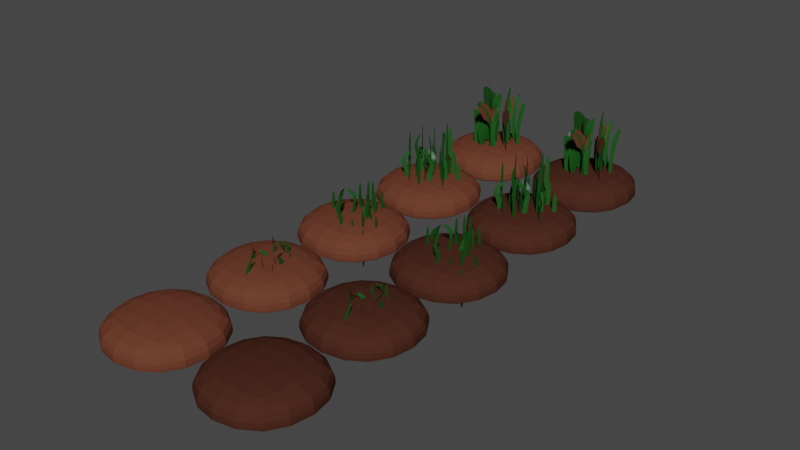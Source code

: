 # Source: plants.blend  (saved by Blender 2.83.19; exported with 4.5.12 LTS)
import bpy
from mathutils import Matrix  # noqa: F401  (used for matrix-valued properties, if any)

bpy.ops.wm.read_factory_settings(use_empty=True)
scene = bpy.context.scene
scene.name = 'Scene'

# ---- collections
col_collection = bpy.data.collections.new('Collection'); scene.collection.children.link(col_collection)

# ---- materials (node trees are filled in below, after node groups)
mat_material = bpy.data.materials.new('Material')
mat_material.alpha_threshold = 0.0
mat_material.use_transparent_shadow = False
mat_material.line_color = (0.0, 0.0, 0.0, 1.0)
mat_material_001 = bpy.data.materials.new('Material.001')
mat_material_001.use_transparent_shadow = False
mat_material2_001 = bpy.data.materials.new('Material2.001')
mat_material2_001.alpha_threshold = 0.0
mat_material2_001.use_transparent_shadow = False
mat_material2_001.line_color = (0.0, 0.0, 0.0, 1.0)

# ---- material node trees
mat_material.use_nodes = True; mat_material.node_tree.nodes.clear()
_N = mat_material.node_tree.nodes; _L = mat_material.node_tree.links
n0 = _N.new('ShaderNodeOutputMaterial'); n0.name = 'Material Output'; n0.location = (300, 300)
n1 = _N.new('ShaderNodeBsdfPrincipled'); n1.name = 'Principled BSDF'; n1.location = (10, 300)
n1.distribution = 'GGX'
n1.subsurface_method = 'BURLEY'
n1.inputs[0].default_value = (0.1375, 0.04473, 0.02624, 1.0)
n1.inputs[2].default_value = 1.0
n1.inputs[3].default_value = 1.45
n1.inputs[13].default_value = 0.0
n1.inputs[27].default_value = (0.0, 0.0, 0.0, 1.0)
n1.inputs[28].default_value = 1.0
_L.new(n1.outputs[0], n0.inputs[0])
n0.is_active_output = True
mat_material_001.use_nodes = True; mat_material_001.node_tree.nodes.clear()
_N = mat_material_001.node_tree.nodes; _L = mat_material_001.node_tree.links
n0 = _N.new('ShaderNodeBsdfPrincipled'); n0.name = 'Principled BSDF'; n0.location = (10, 300)
n0.distribution = 'GGX'
n0.subsurface_method = 'BURLEY'
n0.inputs[0].default_value = (0.00796, 0.08353, 0.008408, 1.0)
n0.inputs[3].default_value = 1.45
n0.inputs[27].default_value = (0.0, 0.0, 0.0, 1.0)
n0.inputs[28].default_value = 1.0
n1 = _N.new('ShaderNodeOutputMaterial'); n1.name = 'Material Output'; n1.location = (300, 300)
_L.new(n0.outputs[0], n1.inputs[0])
n1.is_active_output = True
mat_material2_001.use_nodes = True; mat_material2_001.node_tree.nodes.clear()
_N = mat_material2_001.node_tree.nodes; _L = mat_material2_001.node_tree.links
n0 = _N.new('ShaderNodeOutputMaterial'); n0.name = 'Material Output'; n0.location = (300, 300)
n1 = _N.new('ShaderNodeBsdfPrincipled'); n1.name = 'Principled BSDF'; n1.location = (10, 300)
n1.distribution = 'GGX'
n1.subsurface_method = 'BURLEY'
n1.inputs[0].default_value = (0.06372, 0.02223, 0.01362, 1.0)
n1.inputs[2].default_value = 1.0
n1.inputs[3].default_value = 1.45
n1.inputs[13].default_value = 0.0
n1.inputs[27].default_value = (0.0, 0.0, 0.0, 1.0)
n1.inputs[28].default_value = 1.0
_L.new(n1.outputs[0], n0.inputs[0])
n0.is_active_output = True

# ---- world
world_world = bpy.data.worlds.new('World'); scene.world = world_world
world_world.use_nodes = True; world_world.node_tree.nodes.clear()
_N = world_world.node_tree.nodes; _L = world_world.node_tree.links
n0 = _N.new('ShaderNodeOutputWorld'); n0.name = 'World Output'; n0.location = (300, 300)
n1 = _N.new('ShaderNodeBackground'); n1.name = 'Background'; n1.location = (10, 300)
n1.inputs[0].default_value = (0.05088, 0.05088, 0.05088, 1.0)
_L.new(n1.outputs[0], n0.inputs[0])
n0.is_active_output = True
world_world.color = (0.05088, 0.05088, 0.05088)
world_world.use_sun_shadow = False
world_world.sun_shadow_jitter_overblur = 0.0

# ---- meshes
me_cube = bpy.data.meshes.new('Cube')
me_cube.from_pydata([(1.0, 1.0, 0.5), (1.0, 1.0, 0.0), (1.0, -1.0, 0.5), (1.0, -1.0, 0.0), (-1.0, 1.0, 0.5), (-1.0, 1.0, 0.0), (-1.0, -1.0, 0.5), (-1.0, -1.0, 0.0), (-1.0, 1.0, 0.0), (-1.0, -1.0, 0.0), (1.0, 1.0, 0.0), (1.0, -1.0, 0.0)], [], [(0, 4, 6, 2), (3, 2, 6, 7), (7, 6, 4, 5), (7, 5, 8, 9), (1, 0, 2, 3), (5, 4, 0, 1), (8, 10, 11, 9), (1, 3, 11, 10), (5, 1, 10, 8), (3, 7, 9, 11)])
_uv = me_cube.uv_layers.new(name='UVMap')
_uv.uv.foreach_set('vector', [0.625, 0.5, 0.875, 0.5, 0.875, 0.75, 0.625, 0.75, 0.375, 0.75, 0.625, 0.75, 0.625, 1.0, 0.375, 1.0, 0.375, 0.0, 0.625, 0.0, 0.625, 0.25, 0.375, 0.25, 0.375, 0.0, 0.375, 0.25, 0.375, 0.25, 0.375, 0.0, 0.375, 0.5, 0.625, 0.5, 0.625, 0.75, 0.375, 0.75, 0.375, 0.25, 0.625, 0.25, 0.625, 0.5, 0.375, 0.5, 0.125, 0.5, 0.375, 0.5, 0.375, 0.75, 0.125, 0.75, 0.375, 0.5, 0.375, 0.75, 0.375, 0.75, 0.375, 0.5, 0.375, 0.25, 0.375, 0.5, 0.375, 0.5, 0.375, 0.25, 0.375, 0.75, 0.375, 1.0, 0.375, 1.0, 0.375, 0.75])
me_cube.materials.append(mat_material)
me_cube.use_remesh_preserve_volume = False
me_cube.use_remesh_preserve_attributes = False
me_cube.use_mirror_vertex_groups = False
me_cube.update()
me_cube_001 = bpy.data.meshes.new('Cube.001')
me_cube_001.from_pydata([(1.0, 1.0, 0.5), (1.0, 1.0, 0.0), (1.0, -1.0, 0.5), (1.0, -1.0, 0.0), (-1.0, 1.0, 0.5), (-1.0, 1.0, 0.0), (-1.0, -1.0, 0.5), (-1.0, -1.0, 0.0), (-1.0, 1.0, 0.0), (-1.0, -1.0, 0.0), (1.0, 1.0, 0.0), (1.0, -1.0, 0.0), (0.0, -0.04225, 0.6418), (0.0, -0.04225, 0.0), (0.0, 0.04225, 0.6418), (0.0, 0.04225, 0.0), (0.09551, -0.4363, 0.6418), (0.09551, -0.4363, 0.0), (0.09551, -0.3518, 0.6418), (0.09551, -0.3518, 0.0), (0.3085, -0.06932, 0.6405), (0.3085, -0.06932, -0.00132), (0.3085, 0.01518, 0.6405), (0.3085, 0.01518, -0.00132), (-0.1503, -0.1969, 0.8719), (-0.1503, -0.1969, 0.2302), (-0.1503, -0.1124, 0.8719), (-0.1503, -0.1124, 0.2302), (-0.4044, -0.0842, 0.7746), (-0.4044, -0.0842, 0.1328), (-0.4044, 0.0003105, 0.7746), (-0.4044, 0.0003105, 0.1328), (0.2056, 0.445, 0.7746), (0.2056, 0.445, 0.1328), (0.2056, 0.5295, 0.7746), (0.2056, 0.5295, 0.1328), (-0.03298, 0.3736, 0.9013), (-0.03298, 0.3736, 0.2595), (-0.03298, 0.4581, 0.9013), (-0.03298, 0.4581, 0.2595), (0.1326, 0.2971, 0.9684), (0.1326, 0.2971, 0.3267), (0.1326, 0.3816, 0.9684), (0.1326, 0.3816, 0.3267), (-0.04325, 0.1783, 0.9402), (-0.04325, 0.1783, 0.2985), (-0.04325, 0.2628, 0.9402), (-0.04325, 0.2628, 0.2985), (0.2509, 0.215, 0.8473), (0.2509, 0.215, 0.2055), (0.2509, 0.2995, 0.8473), (0.2509, 0.2995, 0.2055), (0.09551, -0.5763, 0.73), (0.09551, -0.4918, 0.73), (0.07837, -0.3986, 0.9246), (0.07837, -0.3141, 0.9246), (-0.02837, -0.1969, 0.9492), (-0.02837, -0.1124, 0.9492), (-0.004607, 0.04779, 0.7298), (-0.004607, 0.1323, 0.7298), (-0.1231, -0.05278, 0.862), (-0.1231, 0.03172, 0.862), (0.3073, -0.005369, 0.7519), (0.3073, 0.07914, 0.7519), (0.3434, -0.09493, 0.9193), (0.3434, -0.01042, 0.9193), (0.04931, 0.07546, 0.3475), (0.04931, 0.07546, -0.4154), (0.1427, 0.03839, 0.3475), (0.1427, 0.03839, -0.4154), (-0.4279, 0.1428, 0.3475), (-0.4279, 0.1428, -0.4154), (-0.3346, 0.1058, 0.3475), (-0.3346, 0.1058, -0.4154), (-0.1159, -0.2535, 0.3459), (-0.1159, -0.2535, -0.4169), (-0.02259, -0.2906, 0.3459), (-0.02259, -0.2906, -0.4169), (-0.0556, 0.3094, 0.621), (-0.0556, 0.3094, -0.1418), (0.03776, 0.2723, 0.621), (0.03776, 0.2723, -0.1418), (0.1804, 0.5406, 0.5053), (0.1804, 0.5406, -0.2575), (0.2738, 0.5035, 0.5053), (0.2738, 0.5035, -0.2575), (0.4974, -0.3655, 0.5053), (0.4974, -0.3655, -0.2575), (0.5908, -0.4026, 0.5053), (0.5908, -0.4026, -0.2575), (0.5231, -0.07053, 0.6559), (0.5231, -0.07053, -0.1069), (0.6165, -0.1076, 0.6559), (0.6165, -0.1076, -0.1069), (0.366, -0.2199, 0.7357), (0.366, -0.2199, -0.02707), (0.4593, -0.257, 0.7357), (0.4593, -0.257, -0.02707), (0.3119, 0.02647, 0.7022), (0.3119, 0.02647, -0.06061), (0.4053, -0.01061, 0.7022), (0.4053, -0.01061, -0.06061), (0.2235, -0.3145, 0.5917), (0.2235, -0.3145, -0.1711), (0.3168, -0.3516, 0.5917), (0.3168, -0.3516, -0.1711), (-0.5825, 0.2042, 0.4524), (-0.4892, 0.1672, 0.4524), (-0.3788, 0.1452, 0.6836), (-0.2854, 0.1082, 0.6836), (-0.1091, 0.1747, 0.7128), (-0.01575, 0.1376, 0.7128), (0.1508, 0.04105, 0.4521), (0.2442, 0.003972, 0.4521), (0.09171, 0.2161, 0.6092), (0.1851, 0.179, 0.6092), (-0.04477, -0.2802, 0.4784), (0.04858, -0.3173, 0.4784), (-0.1595, -0.2808, 0.6774), (-0.06619, -0.3179, 0.6774)], [], [(0, 4, 6, 2), (3, 2, 6, 7), (7, 6, 4, 5), (7, 5, 8, 9), (1, 0, 2, 3), (5, 4, 0, 1), (8, 10, 11, 9), (1, 3, 11, 10), (5, 1, 10, 8), (3, 7, 9, 11), (12, 13, 15, 14), (16, 17, 19, 18), (20, 21, 23, 22), (24, 25, 27, 26), (28, 29, 31, 30), (32, 33, 35, 34), (36, 37, 39, 38), (40, 41, 43, 42), (44, 45, 47, 46), (48, 49, 51, 50), (16, 18, 53, 52), (52, 53, 55, 54), (24, 26, 57, 56), (12, 14, 59, 58), (58, 59, 61, 60), (20, 22, 63, 62), (62, 63, 65, 64), (66, 67, 69, 68), (70, 71, 73, 72), (74, 75, 77, 76), (78, 79, 81, 80), (82, 83, 85, 84), (86, 87, 89, 88), (90, 91, 93, 92), (94, 95, 97, 96), (98, 99, 101, 100), (102, 103, 105, 104), (70, 72, 107, 106), (106, 107, 109, 108), (78, 80, 111, 110), (66, 68, 113, 112), (112, 113, 115, 114), (74, 76, 117, 116), (116, 117, 119, 118)])
me_cube_001.polygons.foreach_set('material_index', [0, 0, 0, 0, 0, 0, 0, 0, 0, 0, 1, 1, 1, 1, 1, 1, 1, 1, 1, 1, 1, 1, 1, 1, 1, 1, 1, 1, 1, 1, 1, 1, 1, 1, 1, 1, 1, 1, 1, 1, 1, 1, 1, 1])
_uv = me_cube_001.uv_layers.new(name='UVMap')
_uv.uv.foreach_set('vector', [0.625, 0.5, 0.875, 0.5, 0.875, 0.75, 0.625, 0.75, 0.375, 0.75, 0.625, 0.75, 0.625, 1.0, 0.375, 1.0, 0.375, 0.0, 0.625, 0.0, 0.625, 0.25, 0.375, 0.25, 0.375, 0.0, 0.375, 0.25, 0.375, 0.25, 0.375, 0.0, 0.375, 0.5, 0.625, 0.5, 0.625, 0.75, 0.375, 0.75, 0.375, 0.25, 0.625, 0.25, 0.625, 0.5, 0.375, 0.5, 0.125, 0.5, 0.375, 0.5, 0.375, 0.75, 0.125, 0.75, 0.375, 0.5, 0.375, 0.75, 0.375, 0.75, 0.375, 0.5, 0.375, 0.25, 0.375, 0.5, 0.375, 0.5, 0.375, 0.25, 0.375, 0.75, 0.375, 1.0, 0.375, 1.0, 0.375, 0.75, 0.0, 0.0, 1.0, 0.0, 1.0, 1.0, 0.0, 1.0, 0.0, 0.0, 1.0, 0.0, 1.0, 1.0, 0.0, 1.0, 0.0, 0.0, 1.0, 0.0, 1.0, 1.0, 0.0, 1.0, 0.0, 0.0, 1.0, 0.0, 1.0, 1.0, 0.0, 1.0, 0.0, 0.0, 1.0, 0.0, 1.0, 1.0, 0.0, 1.0, 0.0, 0.0, 1.0, 0.0, 1.0, 1.0, 0.0, 1.0, 0.0, 0.0, 1.0, 0.0, 1.0, 1.0, 0.0, 1.0, 0.0, 0.0, 1.0, 0.0, 1.0, 1.0, 0.0, 1.0, 0.0, 0.0, 1.0, 0.0, 1.0, 1.0, 0.0, 1.0, 0.0, 0.0, 1.0, 0.0, 1.0, 1.0, 0.0, 1.0, 0.0, 0.0, 0.0, 1.0, 0.0, 1.0, 0.0, 0.0, 0.0, 0.0, 0.0, 1.0, 0.0, 1.0, 0.0, 0.0, 0.0, 0.0, 0.0, 1.0, 0.0, 1.0, 0.0, 0.0, 0.0, 0.0, 0.0, 1.0, 0.0, 1.0, 0.0, 0.0, 0.0, 0.0, 0.0, 1.0, 0.0, 1.0, 0.0, 0.0, 0.0, 0.0, 0.0, 1.0, 0.0, 1.0, 0.0, 0.0, 0.0, 0.0, 0.0, 1.0, 0.0, 1.0, 0.0, 0.0, 0.0, 0.0, 1.0, 0.0, 1.0, 1.0, 0.0, 1.0, 0.0, 0.0, 1.0, 0.0, 1.0, 1.0, 0.0, 1.0, 0.0, 0.0, 1.0, 0.0, 1.0, 1.0, 0.0, 1.0, 0.0, 0.0, 1.0, 0.0, 1.0, 1.0, 0.0, 1.0, 0.0, 0.0, 1.0, 0.0, 1.0, 1.0, 0.0, 1.0, 0.0, 0.0, 1.0, 0.0, 1.0, 1.0, 0.0, 1.0, 0.0, 0.0, 1.0, 0.0, 1.0, 1.0, 0.0, 1.0, 0.0, 0.0, 1.0, 0.0, 1.0, 1.0, 0.0, 1.0, 0.0, 0.0, 1.0, 0.0, 1.0, 1.0, 0.0, 1.0, 0.0, 0.0, 1.0, 0.0, 1.0, 1.0, 0.0, 1.0, 0.0, 0.0, 0.0, 1.0, 0.0, 1.0, 0.0, 0.0, 0.0, 0.0, 0.0, 1.0, 0.0, 1.0, 0.0, 0.0, 0.0, 0.0, 0.0, 1.0, 0.0, 1.0, 0.0, 0.0, 0.0, 0.0, 0.0, 1.0, 0.0, 1.0, 0.0, 0.0, 0.0, 0.0, 0.0, 1.0, 0.0, 1.0, 0.0, 0.0, 0.0, 0.0, 0.0, 1.0, 0.0, 1.0, 0.0, 0.0, 0.0, 0.0, 0.0, 1.0, 0.0, 1.0, 0.0, 0.0])
me_cube_001.materials.append(mat_material)
me_cube_001.materials.append(mat_material_001)
me_cube_001.use_remesh_preserve_volume = False
me_cube_001.use_remesh_preserve_attributes = False
me_cube_001.use_mirror_vertex_groups = False
me_cube_001.update()
me_cube_003 = bpy.data.meshes.new('Cube.003')
me_cube_003.from_pydata([(1.0, 1.0, 0.5), (1.0, 1.0, 0.0), (1.0, -1.0, 0.5), (1.0, -1.0, 0.0), (-1.0, 1.0, 0.5), (-1.0, 1.0, 0.0), (-1.0, -1.0, 0.5), (-1.0, -1.0, 0.0), (-1.0, 1.0, 0.0), (-1.0, -1.0, 0.0), (1.0, 1.0, 0.0), (1.0, -1.0, 0.0), (0.0, -0.04225, 0.6418), (0.0, -0.04225, 0.0), (0.0, 0.04225, 0.6418), (0.0, 0.04225, 0.0), (0.09551, -0.4363, 1.091), (0.09551, -0.4363, -0.1938), (0.09551, -0.3518, 1.091), (0.09551, -0.3518, -0.1938), (0.3085, -0.06932, 1.09), (0.3085, -0.06932, 0.2285), (0.3085, 0.01518, 1.09), (0.3085, 0.01518, 0.2285), (-0.1503, -0.1969, 0.8719), (-0.1503, -0.1969, 0.2302), (-0.1503, -0.1124, 0.8719), (-0.1503, -0.1124, 0.2302), (-0.4044, -0.0842, 1.224), (-0.4044, -0.0842, 0.02572), (-0.4044, 0.0003105, 1.224), (-0.4044, 0.0003105, 0.02572), (0.2056, 0.445, 0.7746), (0.2056, 0.445, 0.1328), (0.2056, 0.5295, 0.7746), (0.2056, 0.5295, 0.1328), (-0.03298, 0.3736, 0.9013), (-0.03298, 0.3736, 0.2595), (-0.03298, 0.4581, 0.9013), (-0.03298, 0.4581, 0.2595), (0.1326, 0.2971, 1.418), (0.1326, 0.2971, 0.1483), (0.1326, 0.3816, 1.418), (0.1326, 0.3816, 0.1483), (-0.04325, 0.1783, 0.9402), (-0.04325, 0.1783, 0.2985), (-0.04325, 0.2628, 0.9402), (-0.04325, 0.2628, 0.2985), (0.2509, 0.215, 0.8473), (0.2509, 0.215, 0.2055), (0.2509, 0.2995, 0.8473), (0.2509, 0.2995, 0.2055), (0.09551, -0.5763, 1.18), (0.09551, -0.4918, 1.18), (0.07837, -0.3986, 1.374), (0.07837, -0.3141, 1.374), (-0.02837, -0.1969, 0.9492), (-0.02837, -0.1124, 0.9492), (-0.004607, 0.04779, 0.7298), (-0.004607, 0.1323, 0.7298), (-0.1231, -0.05278, 0.862), (-0.1231, 0.03172, 0.862), (0.3073, -0.005369, 1.201), (0.3073, 0.07914, 1.201), (0.3434, -0.09493, 1.369), (0.3434, -0.01042, 1.369), (0.09338, -0.04733, 1.091), (0.09338, -0.04733, 0.122), (0.02434, 0.001406, 1.091), (0.02434, 0.001406, 0.122), (0.4704, -0.1966, 0.6418), (0.4704, -0.1966, 0.0), (0.4014, -0.1478, 0.6418), (0.4014, -0.1478, 0.0), (0.2934, 0.1891, 0.6405), (0.2934, 0.1891, -0.00132), (0.2244, 0.2378, 0.6405), (0.2244, 0.2378, -0.00132), (0.133, -0.2594, 0.8719), (0.133, -0.2594, 0.2302), (0.06399, -0.2106, 0.8719), (0.06399, -0.2106, 0.2302), (-0.1056, -0.4019, 0.7746), (-0.1056, -0.4019, 0.1328), (-0.1746, -0.3532, 0.7746), (-0.1746, -0.3532, 0.1328), (-0.1861, 0.4017, 1.224), (-0.1861, 0.4017, -0.07992), (-0.2551, 0.4504, 1.224), (-0.2551, 0.4504, -0.07992), (-0.2653, 0.1655, 1.351), (-0.2653, 0.1655, -0.1604), (-0.3344, 0.2143, 1.351), (-0.3344, 0.2143, -0.1604), (-0.1073, 0.2567, 0.9684), (-0.1073, 0.2567, 0.3267), (-0.1764, 0.3054, 0.9684), (-0.1764, 0.3054, 0.3267), (-0.1118, 0.04455, 0.9402), (-0.1118, 0.04455, 0.2985), (-0.1808, 0.09328, 0.9402), (-0.1808, 0.09328, 0.2985), (0.02787, 0.306, 0.8473), (0.02787, 0.306, 0.2055), (-0.04117, 0.3547, 0.8473), (-0.04117, 0.3547, 0.2055), (0.5847, -0.2773, 0.73), (0.5157, -0.2286, 0.73), (0.4297, -0.1888, 0.9246), (0.3607, -0.1401, 0.9246), (0.2034, -0.1597, 0.9492), (0.1343, -0.111, 0.9492), (0.01716, 0.0008361, 1.179), (-0.05187, 0.04957, 1.179), (0.03096, -0.154, 1.311), (-0.03808, -0.1053, 1.311), (0.2405, 0.225, 0.7519), (0.1715, 0.2737, 0.7519), (0.3345, 0.2029, 0.9193), (0.2654, 0.2516, 0.9193), (-0.04807, 0.02537, 0.6418), (-0.04807, 0.02537, 0.0), (0.0149, 0.08172, 0.6418), (0.0149, 0.08172, 0.0), (-0.2781, -0.3086, 0.6418), (-0.2781, -0.3086, 0.0), (-0.2151, -0.2522, 0.6418), (-0.2151, -0.2522, 0.0), (0.1375, -0.2226, 0.6405), (0.1375, -0.2226, -0.00132), (0.2005, -0.1663, 0.6405), (0.2005, -0.1663, -0.00132), (-0.2636, 0.03426, 0.8719), (-0.2636, 0.03426, 0.2302), (-0.2006, 0.09061, 0.8719), (-0.2006, 0.09061, 0.2302), (-0.349, 0.2988, 0.7746), (-0.349, 0.2988, 0.1328), (-0.286, 0.3551, 0.7746), (-0.286, 0.3551, 0.1328), (0.4522, 0.1971, 0.7746), (0.4522, 0.1971, 0.1328), (0.5152, 0.2534, 0.7746), (0.5152, 0.2534, 0.1328), (0.2398, 0.3272, 0.9013), (0.2398, 0.3272, 0.2595), (0.3028, 0.3836, 0.9013), (0.3028, 0.3836, 0.2595), (0.2932, 0.1528, 1.418), (0.2932, 0.1528, 0.7761), (0.3562, 0.2091, 1.418), (0.3562, 0.2091, 0.7761), (0.08746, 0.2047, 0.9402), (0.08746, 0.2047, 0.2985), (0.1504, 0.261, 0.9402), (0.1504, 0.261, 0.2985), (0.3109, 0.009987, 0.8473), (0.3109, 0.009987, 0.2055), (0.3739, 0.06634, 0.8473), (0.3739, 0.06634, 0.2055), (-0.3823, -0.4019, 0.73), (-0.3194, -0.3455, 0.73), (-0.2614, -0.2707, 0.9246), (-0.1984, -0.2143, 0.9246), (-0.1823, -0.05663, 0.9492), (-0.1193, -0.0002766, 0.9492), (0.01596, 0.08884, 0.7298), (0.07893, 0.1452, 0.7298), (-0.138, 0.1101, 0.862), (-0.07506, 0.1665, 0.862), (0.1843, -0.1791, 0.7519), (0.2473, -0.1227, 0.7519), (0.1417, -0.2657, 0.9193), (0.2047, -0.2093, 0.9193)], [], [(0, 4, 6, 2), (3, 2, 6, 7), (7, 6, 4, 5), (7, 5, 8, 9), (1, 0, 2, 3), (5, 4, 0, 1), (8, 10, 11, 9), (1, 3, 11, 10), (5, 1, 10, 8), (3, 7, 9, 11), (12, 13, 15, 14), (16, 17, 19, 18), (20, 21, 23, 22), (24, 25, 27, 26), (28, 29, 31, 30), (32, 33, 35, 34), (36, 37, 39, 38), (40, 41, 43, 42), (44, 45, 47, 46), (48, 49, 51, 50), (16, 18, 53, 52), (52, 53, 55, 54), (24, 26, 57, 56), (12, 14, 59, 58), (58, 59, 61, 60), (20, 22, 63, 62), (62, 63, 65, 64), (66, 67, 69, 68), (70, 71, 73, 72), (74, 75, 77, 76), (78, 79, 81, 80), (82, 83, 85, 84), (86, 87, 89, 88), (90, 91, 93, 92), (94, 95, 97, 96), (98, 99, 101, 100), (102, 103, 105, 104), (70, 72, 107, 106), (106, 107, 109, 108), (78, 80, 111, 110), (66, 68, 113, 112), (112, 113, 115, 114), (74, 76, 117, 116), (116, 117, 119, 118), (120, 121, 123, 122), (124, 125, 127, 126), (128, 129, 131, 130), (132, 133, 135, 134), (136, 137, 139, 138), (140, 141, 143, 142), (144, 145, 147, 146), (148, 149, 151, 150), (152, 153, 155, 154), (156, 157, 159, 158), (124, 126, 161, 160), (160, 161, 163, 162), (132, 134, 165, 164), (120, 122, 167, 166), (166, 167, 169, 168), (128, 130, 171, 170), (170, 171, 173, 172)])
me_cube_003.polygons.foreach_set('material_index', [0, 0, 0, 0, 0, 0, 0, 0, 0, 0, 1, 1, 1, 1, 1, 1, 1, 1, 1, 1, 1, 1, 1, 1, 1, 1, 1, 1, 1, 1, 1, 1, 1, 1, 1, 1, 1, 1, 1, 1, 1, 1, 1, 1, 1, 1, 1, 1, 1, 1, 1, 1, 1, 1, 1, 1, 1, 1, 1, 1, 1])
_uv = me_cube_003.uv_layers.new(name='UVMap')
_uv.uv.foreach_set('vector', [0.625, 0.5, 0.875, 0.5, 0.875, 0.75, 0.625, 0.75, 0.375, 0.75, 0.625, 0.75, 0.625, 1.0, 0.375, 1.0, 0.375, 0.0, 0.625, 0.0, 0.625, 0.25, 0.375, 0.25, 0.375, 0.0, 0.375, 0.25, 0.375, 0.25, 0.375, 0.0, 0.375, 0.5, 0.625, 0.5, 0.625, 0.75, 0.375, 0.75, 0.375, 0.25, 0.625, 0.25, 0.625, 0.5, 0.375, 0.5, 0.125, 0.5, 0.375, 0.5, 0.375, 0.75, 0.125, 0.75, 0.375, 0.5, 0.375, 0.75, 0.375, 0.75, 0.375, 0.5, 0.375, 0.25, 0.375, 0.5, 0.375, 0.5, 0.375, 0.25, 0.375, 0.75, 0.375, 1.0, 0.375, 1.0, 0.375, 0.75, 0.0, 0.0, 1.0, 0.0, 1.0, 1.0, 0.0, 1.0, 0.0, 0.0, 1.0, 0.0, 1.0, 1.0, 0.0, 1.0, 0.0, 0.0, 1.0, 0.0, 1.0, 1.0, 0.0, 1.0, 0.0, 0.0, 1.0, 0.0, 1.0, 1.0, 0.0, 1.0, 0.0, 0.0, 1.0, 0.0, 1.0, 1.0, 0.0, 1.0, 0.0, 0.0, 1.0, 0.0, 1.0, 1.0, 0.0, 1.0, 0.0, 0.0, 1.0, 0.0, 1.0, 1.0, 0.0, 1.0, 0.0, 0.0, 1.0, 0.0, 1.0, 1.0, 0.0, 1.0, 0.0, 0.0, 1.0, 0.0, 1.0, 1.0, 0.0, 1.0, 0.0, 0.0, 1.0, 0.0, 1.0, 1.0, 0.0, 1.0, 0.0, 0.0, 0.0, 1.0, 0.0, 1.0, 0.0, 0.0, 0.0, 0.0, 0.0, 1.0, 0.0, 1.0, 0.0, 0.0, 0.0, 0.0, 0.0, 1.0, 0.0, 1.0, 0.0, 0.0, 0.0, 0.0, 0.0, 1.0, 0.0, 1.0, 0.0, 0.0, 0.0, 0.0, 0.0, 1.0, 0.0, 1.0, 0.0, 0.0, 0.0, 0.0, 0.0, 1.0, 0.0, 1.0, 0.0, 0.0, 0.0, 0.0, 0.0, 1.0, 0.0, 1.0, 0.0, 0.0, 0.0, 0.0, 1.0, 0.0, 1.0, 1.0, 0.0, 1.0, 0.0, 0.0, 1.0, 0.0, 1.0, 1.0, 0.0, 1.0, 0.0, 0.0, 1.0, 0.0, 1.0, 1.0, 0.0, 1.0, 0.0, 0.0, 1.0, 0.0, 1.0, 1.0, 0.0, 1.0, 0.0, 0.0, 1.0, 0.0, 1.0, 1.0, 0.0, 1.0, 0.0, 0.0, 1.0, 0.0, 1.0, 1.0, 0.0, 1.0, 0.0, 0.0, 1.0, 0.0, 1.0, 1.0, 0.0, 1.0, 0.0, 0.0, 1.0, 0.0, 1.0, 1.0, 0.0, 1.0, 0.0, 0.0, 1.0, 0.0, 1.0, 1.0, 0.0, 1.0, 0.0, 0.0, 1.0, 0.0, 1.0, 1.0, 0.0, 1.0, 0.0, 0.0, 0.0, 1.0, 0.0, 1.0, 0.0, 0.0, 0.0, 0.0, 0.0, 1.0, 0.0, 1.0, 0.0, 0.0, 0.0, 0.0, 0.0, 1.0, 0.0, 1.0, 0.0, 0.0, 0.0, 0.0, 0.0, 1.0, 0.0, 1.0, 0.0, 0.0, 0.0, 0.0, 0.0, 1.0, 0.0, 1.0, 0.0, 0.0, 0.0, 0.0, 0.0, 1.0, 0.0, 1.0, 0.0, 0.0, 0.0, 0.0, 0.0, 1.0, 0.0, 1.0, 0.0, 0.0, 0.0, 0.0, 1.0, 0.0, 1.0, 1.0, 0.0, 1.0, 0.0, 0.0, 1.0, 0.0, 1.0, 1.0, 0.0, 1.0, 0.0, 0.0, 1.0, 0.0, 1.0, 1.0, 0.0, 1.0, 0.0, 0.0, 1.0, 0.0, 1.0, 1.0, 0.0, 1.0, 0.0, 0.0, 1.0, 0.0, 1.0, 1.0, 0.0, 1.0, 0.0, 0.0, 1.0, 0.0, 1.0, 1.0, 0.0, 1.0, 0.0, 0.0, 1.0, 0.0, 1.0, 1.0, 0.0, 1.0, 0.0, 0.0, 1.0, 0.0, 1.0, 1.0, 0.0, 1.0, 0.0, 0.0, 1.0, 0.0, 1.0, 1.0, 0.0, 1.0, 0.0, 0.0, 1.0, 0.0, 1.0, 1.0, 0.0, 1.0, 0.0, 0.0, 0.0, 1.0, 0.0, 1.0, 0.0, 0.0, 0.0, 0.0, 0.0, 1.0, 0.0, 1.0, 0.0, 0.0, 0.0, 0.0, 0.0, 1.0, 0.0, 1.0, 0.0, 0.0, 0.0, 0.0, 0.0, 1.0, 0.0, 1.0, 0.0, 0.0, 0.0, 0.0, 0.0, 1.0, 0.0, 1.0, 0.0, 0.0, 0.0, 0.0, 0.0, 1.0, 0.0, 1.0, 0.0, 0.0, 0.0, 0.0, 0.0, 1.0, 0.0, 1.0, 0.0, 0.0])
me_cube_003.materials.append(mat_material)
me_cube_003.materials.append(mat_material_001)
me_cube_003.use_remesh_preserve_volume = False
me_cube_003.use_remesh_preserve_attributes = False
me_cube_003.use_mirror_vertex_groups = False
me_cube_003.update()
me_cube_004 = bpy.data.meshes.new('Cube.004')
me_cube_004.from_pydata([(0.9914, 0.9899, 0.5052), (1.0, 1.0, 0.0), (0.9678, -0.9624, 0.5195), (1.0, -1.0, 0.0), (-1.0, 1.0, 0.5), (-1.0, 1.0, 0.0), (-1.0, -1.0, 0.5), (-1.0, -1.0, 0.0), (-1.0, 1.0, 0.0), (-1.0, -1.0, 0.0), (1.0, 1.0, 0.0), (1.0, -1.0, 0.0), (0.04339, -0.05484, 0.8562), (0.01587, -0.03764, 0.1132), (-0.06608, -0.02823, 0.8753), (0.01785, 0.03688, 0.1274), (0.09425, -0.1717, 1.009), (0.09554, -0.4361, -0.1931), (0.09426, -0.1452, 1.009), (0.09564, -0.3509, -0.1906), (0.2506, -0.1406, 1.009), (0.2751, -0.1045, 0.3988), (0.2506, -0.06356, 1.009), (0.254, 0.009948, 0.4906), (-0.1925, -0.2735, 0.9512), (-0.06183, -0.1377, 0.4689), (0.01532, -0.07145, 0.9543), (-0.07135, -0.08232, 0.4428), (-0.3956, -0.1536, 1.039), (-0.3722, -0.07927, 0.08426), (-0.07045, -0.03542, 1.041), (-0.3823, 0.0002685, 0.06586), (0.1589, 0.3436, 0.9294), (0.1918, 0.3468, 0.328), (0.159, 0.4244, 0.9286), (0.1918, 0.4127, 0.328), (0.1041, 0.08165, 1.068), (0.02685, 0.2461, 0.5203), (-0.06444, 0.3498, 0.9619), (0.01991, 0.32, 0.4886), (0.09054, 0.1836, 1.086), (0.1353, 0.2193, 0.3755), (0.09052, 0.2583, 1.086), (0.135, 0.2926, 0.3508), (0.05021, 0.02082, 0.973), (-0.04855, 0.1159, 0.5267), (-0.08346, 0.1811, 0.9715), (0.03684, 0.1493, 0.619), (0.2063, 0.1111, 1.054), (0.2169, 0.1473, 0.4616), (0.2007, 0.2031, 0.9489), (0.219, 0.211, 0.4454), (0.05653, -0.6008, 1.029), (0.09437, -0.1877, 1.029), (0.08951, -0.1561, 1.075), (0.08954, -0.1304, 1.076), (0.05141, -0.1018, 0.9727), (0.05485, -0.07109, 0.9744), (-0.06014, -0.02552, 0.9085), (0.05827, 0.01003, 0.9144), (0.02403, -0.05239, 0.9523), (-0.1647, -0.04582, 0.9501), (0.2477, -0.08224, 1.036), (0.2476, -0.006178, 1.036), (0.2768, -0.1613, 1.075), (0.277, -0.08664, 1.075), (0.04511, -0.1293, 1.014), (0.1045, -0.03686, 0.3234), (0.06737, -0.03501, 1.013), (0.05228, 0.000903, 0.3335), (0.4433, -0.2836, 0.8866), (0.4268, -0.1705, 0.1354), (0.4048, -0.2518, 0.8733), (0.3695, -0.1297, 0.1255), (0.2687, 0.1351, 0.8781), (0.2774, 0.1689, 0.1074), (0.1979, 0.2096, 0.8699), (0.2149, 0.21, 0.1175), (0.09035, -0.3198, 0.9548), (0.1364, -0.1701, 0.5047), (0.1253, -0.04711, 1.059), (0.09062, -0.1396, 0.4988), (-0.1508, -0.4823, 0.9246), (-0.05229, -0.3158, 0.3229), (0.07585, -0.07502, 1.036), (-0.1047, -0.2755, 0.328), (-0.3584, 0.4822, 1.063), (-0.1778, 0.3915, -0.05201), (-0.4702, 0.5678, 1.062), (-0.2507, 0.4454, -0.06755), (-0.01478, 0.01467, 1.07), (-0.2635, 0.1648, -0.1551), (-0.3253, 0.1134, 1.069), (-0.3341, 0.2141, -0.1597), (-0.1533, 0.1822, 0.9783), (0.002461, 0.1437, 0.6428), (-0.279, 0.285, 0.9744), (-0.05452, 0.1885, 0.5978), (0.02348, -0.02055, 0.9713), (-0.007871, 0.02607, 0.6015), (0.006559, -0.005995, 0.9723), (-0.2, 0.05401, 0.47), (0.1137, 0.07683, 1.047), (0.06463, 0.2078, 0.4663), (0.09991, 0.08207, 1.05), (0.01211, 0.2518, 0.4411), (0.5182, -0.3401, 0.9192), (0.4528, -0.2939, 0.9192), (0.3098, -0.1419, 1.076), (0.3016, -0.2073, 0.9689), (0.1573, -0.2297, 0.974), (0.141, -0.02344, 1.082), (-0.02055, -0.07657, 1.034), (-0.07595, -0.03273, 1.031), (0.1206, -0.03109, 1.169), (-0.06154, -0.1711, 1.062), (0.2013, 0.1214, 1.026), (0.1304, 0.2176, 0.9151), (0.2598, 0.1026, 1.072), (0.2107, 0.1243, 1.074), (-0.1419, -0.04506, 0.8644), (-0.02571, 0.02231, 0.1194), (0.06139, -0.005061, 0.8824), (0.03155, 0.07099, 0.1326), (0.02941, -0.08365, 0.975), (-0.2397, -0.2805, 0.09277), (-0.3312, -0.3807, 0.869), (-0.1823, -0.2292, 0.0932), (0.09366, -0.3218, 0.8802), (0.1381, -0.1976, 0.1135), (0.1611, -0.2549, 0.8833), (0.1939, -0.1473, 0.1155), (-0.03768, -0.02313, 0.949), (-0.1629, 0.0256, 0.4255), (-0.00553, -0.005294, 0.9531), (-0.1002, 0.0639, 0.461), (-0.7234, 0.4231, 0.8755), (-0.2914, 0.2637, 0.2366), (-0.5873, 0.4919, 0.8814), (-0.2284, 0.3073, 0.2519), (0.3925, 0.1092, 0.9289), (0.384, 0.1535, 0.328), (0.4523, 0.1627, 0.9286), (0.4331, 0.1974, 0.328), (0.1898, 0.2272, 0.9626), (0.2061, 0.2925, 0.4199), (0.2487, 0.2803, 0.9619), (0.2689, 0.3482, 0.4204), (0.1542, 0.01034, 1.086), (0.2415, 0.06685, 0.9307), (0.2874, 0.1068, 1.086), (0.3011, 0.1203, 0.9302), (0.1011, 0.1032, 1.079), (0.06363, 0.1327, 0.5409), (0.1412, 0.1295, 1.08), (0.147, 0.1446, 0.6309), (0.257, -0.06802, 0.9487), (0.2599, 0.006738, 0.4528), (0.3162, -0.01517, 0.9484), (0.3083, 0.0473, 0.4365), (-0.01235, -0.1192, 0.9928), (0.0255, -0.08821, 1.009), (-0.0196, -0.1217, 0.9671), (-0.006312, -0.1079, 0.9655), (-0.202, -0.1299, 0.974), (-0.1582, -0.07762, 0.9735), (-0.02837, 0.01222, 0.9144), (0.03896, 0.06021, 0.9192), (0.01374, 0.001842, 0.9502), (0.03952, 0.01757, 0.9531), (0.1389, -0.247, 0.9238), (0.1985, -0.1937, 0.9238), (0.09844, -0.3244, 0.9668), (0.174, -0.1546, 1.074), (0.04194, -0.6083, 1.388), (0.04194, -0.5054, 1.388), (0.3012, -0.1616, 1.388), (0.268, -0.01567, 1.495), (0.06339, -0.03097, 1.436), (-0.5666, -0.1797, 1.424), (0.176, 0.4645, 1.303), (0.176, 0.5674, 1.303), (-0.1145, 0.4804, 1.337), (0.08711, 0.2844, 1.477), (0.08711, 0.3873, 1.477), (0.03168, 0.03866, 1.347), (0.231, 0.2874, 1.322), (0.04194, -0.7786, 1.412), (0.04194, -0.6758, 1.412), (0.02108, -0.5624, 1.465), (0.02108, -0.4595, 1.465), (0.09642, -0.03097, 1.457), (0.07075, -0.01482, 1.433), (0.267, -0.03197, 1.525), (0.2998, 0.01915, 1.418), (0.3437, -0.1927, 1.463), (0.3437, -0.08986, 1.463), (0.1049, -0.1433, 1.329), (-0.02293, -0.1822, 1.303), (-0.06063, 0.03335, 1.459), (-0.4813, 0.1836, 1.459), (-0.2944, 0.03637, 1.347), (0.6374, -0.4147, 1.29), (0.5534, -0.3554, 1.29), (0.4487, -0.307, 1.343), (0.3647, -0.2477, 1.343), (0.1405, -0.03058, 1.457), (-0.1375, -0.01684, 1.412), (0.06252, -0.09947, 1.448), (0.03383, -0.07921, 1.448), (0.2488, 0.2291, 1.342), (0.4761, 0.1627, 1.303), (0.5528, 0.2313, 1.303), (0.2176, 0.3211, 1.337), (0.2942, 0.3897, 1.337), (0.2826, 0.1088, 1.477), (0.2826, 0.1088, 1.303), (0.3592, 0.1774, 1.477), (0.3058, 0.1381, 1.41), (0.1088, 0.2405, 1.347), (0.2699, -0.01979, 1.429), (0.3808, 0.00357, 1.322), (-0.05899, -0.148, 1.343), (0.05475, -0.01586, 1.457), (0.08592, 0.08742, 1.397), (-0.03619, 0.1043, 1.433), (0.1501, -0.2951, 1.296), (0.2267, -0.2265, 1.296), (0.1085, -0.1459, 1.342), (0.1748, -0.332, 1.342)], [(84, 198), (111, 206), (44, 185), (162, 222), (78, 197), (100, 201), (164, 223), (154, 219), (38, 182), (28, 179), (60, 192), (50, 186), (119, 210)], [(0, 4, 6, 2), (3, 2, 6, 7), (7, 6, 4, 5), (7, 5, 8, 9), (1, 0, 2, 3), (5, 4, 0, 1), (8, 10, 11, 9), (1, 3, 11, 10), (5, 1, 10, 8), (3, 7, 9, 11), (12, 13, 15, 14), (16, 17, 19, 18), (20, 21, 23, 22), (24, 25, 27, 26), (28, 29, 31, 30), (32, 33, 35, 34), (36, 37, 39, 38), (40, 41, 43, 42), (44, 45, 47, 46), (48, 49, 51, 50), (54, 52, 187, 189), (148, 149, 216, 215), (24, 26, 57, 56), (12, 14, 59, 58), (58, 59, 61, 60), (22, 63, 194, 177), (55, 54, 189, 190), (66, 67, 69, 68), (70, 71, 73, 72), (74, 75, 77, 76), (78, 79, 81, 80), (82, 83, 85, 84), (86, 87, 89, 88), (90, 91, 93, 92), (94, 95, 97, 96), (98, 99, 101, 100), (102, 103, 105, 104), (70, 72, 107, 106), (170, 171, 227, 226), (78, 80, 111, 110), (66, 68, 113, 112), (112, 113, 115, 114), (74, 76, 117, 116), (116, 117, 119, 118), (120, 121, 123, 122), (124, 125, 127, 126), (128, 129, 131, 130), (132, 133, 135, 134), (136, 137, 139, 138), (140, 141, 143, 142), (144, 145, 147, 146), (150, 148, 215, 217), (152, 153, 155, 154), (156, 157, 159, 158), (124, 126, 161, 160), (160, 161, 163, 162), (132, 134, 165, 164), (120, 122, 167, 166), (166, 167, 169, 168), (128, 130, 171, 170), (62, 20, 176, 193), (174, 175, 188, 187), (187, 188, 190, 189), (176, 177, 194, 193), (193, 194, 196, 195), (202, 203, 205, 204), (215, 216, 218, 217), (226, 227, 229, 228), (16, 18, 175, 174), (65, 64, 195, 196), (149, 151, 218, 216), (90, 92, 200, 199), (53, 55, 190, 188), (64, 62, 193, 195), (151, 150, 217, 218), (173, 172, 228, 229), (114, 115, 209, 208), (63, 65, 196, 194), (32, 34, 181, 180), (172, 170, 226, 228), (106, 107, 203, 202), (171, 173, 229, 227), (115, 113, 207, 209), (57, 26, 178, 191), (140, 142, 212, 211), (20, 22, 177, 176), (109, 108, 204, 205), (156, 158, 221, 220), (108, 106, 202, 204), (144, 146, 214, 213), (107, 109, 205, 203), (52, 16, 174, 187), (40, 42, 184, 183), (169, 167, 224, 225), (18, 53, 188, 175)])
me_cube_004.polygons.foreach_set('material_index', [0, 0, 0, 0, 0, 0, 0, 0, 0, 0, 1, 1, 1, 1, 1, 1, 1, 1, 1, 1, 0, 0, 1, 1, 1, 0, 0, 1, 1, 1, 1, 1, 1, 1, 1, 1, 1, 1, 1, 1, 1, 1, 1, 1, 1, 1, 1, 1, 1, 1, 1, 0, 1, 1, 1, 1, 1, 1, 1, 1, 0, 1, 1, 1, 1, 1, 1, 1, 1, 0, 0, 1, 0, 0, 0, 0, 1, 0, 1, 0, 1, 0, 1, 1, 1, 1, 0, 1, 0, 1, 0, 0, 1, 1, 0])
_uv = me_cube_004.uv_layers.new(name='UVMap')
_uv.uv.foreach_set('vector', [0.625, 0.5, 0.875, 0.5, 0.875, 0.75, 0.625, 0.75, 0.375, 0.75, 0.625, 0.75, 0.625, 1.0, 0.375, 1.0, 0.375, 0.0, 0.625, 0.0, 0.625, 0.25, 0.375, 0.25, 0.375, 0.0, 0.375, 0.25, 0.375, 0.25, 0.375, 0.0, 0.375, 0.5, 0.625, 0.5, 0.625, 0.75, 0.375, 0.75, 0.375, 0.25, 0.625, 0.25, 0.625, 0.5, 0.375, 0.5, 0.125, 0.5, 0.375, 0.5, 0.375, 0.75, 0.125, 0.75, 0.375, 0.5, 0.375, 0.75, 0.375, 0.75, 0.375, 0.5, 0.375, 0.25, 0.375, 0.5, 0.375, 0.5, 0.375, 0.25, 0.375, 0.75, 0.375, 1.0, 0.375, 1.0, 0.375, 0.75, 0.0, 0.0, 1.0, 0.0, 1.0, 1.0, 0.0, 1.0, 0.0, 0.0, 1.0, 0.0, 1.0, 1.0, 0.0, 1.0, 0.0, 0.0, 1.0, 0.0, 1.0, 1.0, 0.0, 1.0, 0.0, 0.0, 1.0, 0.0, 1.0, 1.0, 0.0, 1.0, 0.0, 0.0, 1.0, 0.0, 1.0, 1.0, 0.0, 1.0, 0.0, 0.0, 1.0, 0.0, 1.0, 1.0, 0.0, 1.0, 0.0, 0.0, 1.0, 0.0, 1.0, 1.0, 0.0, 1.0, 0.0, 0.0, 1.0, 0.0, 1.0, 1.0, 0.0, 1.0, 0.0, 0.0, 1.0, 0.0, 1.0, 1.0, 0.0, 1.0, 0.0, 0.0, 1.0, 0.0, 1.0, 1.0, 0.0, 1.0, 0.0, 0.0, 0.0, 0.0, 0.0, 0.0, 0.0, 0.0, 0.0, 0.0, 0.0, 0.0, 0.0, 0.0, 0.0, 0.0, 0.0, 0.0, 0.0, 1.0, 0.0, 1.0, 0.0, 0.0, 0.0, 0.0, 0.0, 1.0, 0.0, 1.0, 0.0, 0.0, 0.0, 0.0, 0.0, 1.0, 0.0, 1.0, 0.0, 0.0, 0.0, 0.0, 0.0, 0.0, 0.0, 0.0, 0.0, 0.0, 0.0, 0.0, 0.0, 0.0, 0.0, 0.0, 0.0, 0.0, 0.0, 0.0, 1.0, 0.0, 1.0, 1.0, 0.0, 1.0, 0.0, 0.0, 1.0, 0.0, 1.0, 1.0, 0.0, 1.0, 0.0, 0.0, 1.0, 0.0, 1.0, 1.0, 0.0, 1.0, 0.0, 0.0, 1.0, 0.0, 1.0, 1.0, 0.0, 1.0, 0.0, 0.0, 1.0, 0.0, 1.0, 1.0, 0.0, 1.0, 0.0, 0.0, 1.0, 0.0, 1.0, 1.0, 0.0, 1.0, 0.0, 0.0, 1.0, 0.0, 1.0, 1.0, 0.0, 1.0, 0.0, 0.0, 1.0, 0.0, 1.0, 1.0, 0.0, 1.0, 0.0, 0.0, 1.0, 0.0, 1.0, 1.0, 0.0, 1.0, 0.0, 0.0, 1.0, 0.0, 1.0, 1.0, 0.0, 1.0, 0.0, 0.0, 0.0, 1.0, 0.0, 1.0, 0.0, 0.0, 0.0, 0.0, 0.0, 1.0, 0.0, 1.0, 0.0, 0.0, 0.0, 0.0, 0.0, 1.0, 0.0, 1.0, 0.0, 0.0, 0.0, 0.0, 0.0, 1.0, 0.0, 1.0, 0.0, 0.0, 0.0, 0.0, 0.0, 1.0, 0.0, 1.0, 0.0, 0.0, 0.0, 0.0, 0.0, 1.0, 0.0, 1.0, 0.0, 0.0, 0.0, 0.0, 0.0, 1.0, 0.0, 1.0, 0.0, 0.0, 0.0, 0.0, 1.0, 0.0, 1.0, 1.0, 0.0, 1.0, 0.0, 0.0, 1.0, 0.0, 1.0, 1.0, 0.0, 1.0, 0.0, 0.0, 1.0, 0.0, 1.0, 1.0, 0.0, 1.0, 0.0, 0.0, 1.0, 0.0, 1.0, 1.0, 0.0, 1.0, 0.0, 0.0, 1.0, 0.0, 1.0, 1.0, 0.0, 1.0, 0.0, 0.0, 1.0, 0.0, 1.0, 1.0, 0.0, 1.0, 0.0, 0.0, 1.0, 0.0, 1.0, 1.0, 0.0, 1.0, 0.0, 0.0, 0.0, 0.0, 0.0, 0.0, 0.0, 0.0, 0.0, 0.0, 1.0, 0.0, 1.0, 1.0, 0.0, 1.0, 0.0, 0.0, 1.0, 0.0, 1.0, 1.0, 0.0, 1.0, 0.0, 0.0, 0.0, 1.0, 0.0, 1.0, 0.0, 0.0, 0.0, 0.0, 0.0, 1.0, 0.0, 1.0, 0.0, 0.0, 0.0, 0.0, 0.0, 1.0, 0.0, 1.0, 0.0, 0.0, 0.0, 0.0, 0.0, 1.0, 0.0, 1.0, 0.0, 0.0, 0.0, 0.0, 0.0, 1.0, 0.0, 1.0, 0.0, 0.0, 0.0, 0.0, 0.0, 1.0, 0.0, 1.0, 0.0, 0.0, 0.0, 0.0, 0.0, 0.0, 0.0, 0.0, 0.0, 0.0, 0.0, 0.0, 0.0, 1.0, 0.0, 1.0, 0.0, 0.0, 0.0, 0.0, 0.0, 1.0, 0.0, 1.0, 0.0, 0.0, 0.0, 0.0, 0.0, 1.0, 0.0, 1.0, 0.0, 0.0, 0.0, 0.0, 0.0, 1.0, 0.0, 1.0, 0.0, 0.0, 0.0, 0.0, 0.0, 1.0, 0.0, 1.0, 0.0, 0.0, 0.0, 0.0, 1.0, 0.0, 1.0, 1.0, 0.0, 1.0, 0.0, 0.0, 0.0, 1.0, 0.0, 1.0, 0.0, 0.0, 0.0, 0.0, 0.0, 1.0, 0.0, 1.0, 0.0, 0.0, 0.0, 0.0, 0.0, 0.0, 0.0, 0.0, 0.0, 0.0, 0.0, 0.0, 0.0, 0.0, 0.0, 0.0, 0.0, 0.0, 0.0, 0.0, 0.0, 1.0, 0.0, 1.0, 0.0, 0.0, 0.0, 0.0, 0.0, 0.0, 0.0, 0.0, 0.0, 0.0, 0.0, 0.0, 0.0, 0.0, 0.0, 0.0, 0.0, 0.0, 0.0, 0.0, 0.0, 0.0, 0.0, 0.0, 0.0, 0.0, 0.0, 0.0, 0.0, 0.0, 0.0, 0.0, 0.0, 0.0, 0.0, 0.0, 0.0, 1.0, 0.0, 1.0, 0.0, 0.0, 0.0, 0.0, 0.0, 0.0, 0.0, 0.0, 0.0, 0.0, 0.0, 0.0, 0.0, 1.0, 0.0, 1.0, 0.0, 0.0, 0.0, 0.0, 0.0, 0.0, 0.0, 0.0, 0.0, 0.0, 0.0, 0.0, 0.0, 1.0, 0.0, 1.0, 0.0, 0.0, 0.0, 0.0, 0.0, 0.0, 0.0, 0.0, 0.0, 0.0, 0.0, 1.0, 0.0, 1.0, 0.0, 1.0, 0.0, 1.0, 0.0, 1.0, 0.0, 1.0, 0.0, 1.0, 0.0, 1.0, 0.0, 0.0, 0.0, 1.0, 0.0, 1.0, 0.0, 0.0, 0.0, 0.0, 0.0, 1.0, 0.0, 1.0, 0.0, 0.0, 0.0, 0.0, 0.0, 0.0, 0.0, 0.0, 0.0, 0.0, 0.0, 0.0, 0.0, 1.0, 0.0, 1.0, 0.0, 0.0, 0.0, 0.0, 0.0, 0.0, 0.0, 0.0, 0.0, 0.0, 0.0, 0.0, 0.0, 1.0, 0.0, 1.0, 0.0, 0.0, 0.0, 0.0, 0.0, 0.0, 0.0, 0.0, 0.0, 0.0, 0.0, 0.0, 0.0, 0.0, 0.0, 0.0, 0.0, 0.0, 0.0, 0.0, 0.0, 1.0, 0.0, 1.0, 0.0, 0.0, 0.0, 1.0, 0.0, 1.0, 0.0, 1.0, 0.0, 1.0, 0.0, 0.0, 0.0, 0.0, 0.0, 0.0, 0.0, 0.0])
me_cube_004.materials.append(mat_material)
me_cube_004.materials.append(mat_material_001)
me_cube_004.use_remesh_preserve_volume = False
me_cube_004.use_remesh_preserve_attributes = False
me_cube_004.use_mirror_vertex_groups = False
me_cube_004.update()
me_cube_005 = bpy.data.meshes.new('Cube.005')
me_cube_005.from_pydata([(1.0, 1.0, 0.5), (1.0, 1.0, 0.0), (1.0, -1.0, 0.5), (1.0, -1.0, 0.0), (-1.0, 1.0, 0.5), (-1.0, 1.0, 0.0), (-1.0, -1.0, 0.5), (-1.0, -1.0, 0.0), (-1.0, 1.0, 0.0), (-1.0, -1.0, 0.0), (1.0, 1.0, 0.0), (1.0, -1.0, 0.0), (0.0, -0.04225, 0.3271), (0.0, -0.04225, -0.3146), (0.0, 0.04225, 0.3271), (0.0, 0.04225, -0.3146), (0.09551, -0.4363, 0.3271), (0.09551, -0.4363, -0.3146), (0.09551, -0.3518, 0.3271), (0.09551, -0.3518, -0.3146), (0.3085, -0.06932, 0.3258), (0.3085, -0.06932, -0.316), (0.3085, 0.01518, 0.3258), (0.3085, 0.01518, -0.316), (-0.1503, -0.1969, 0.5573), (-0.1503, -0.1969, -0.08448), (-0.1503, -0.1124, 0.5573), (-0.1503, -0.1124, -0.08448), (-0.4044, -0.0842, 0.4599), (-0.4044, -0.0842, -0.1818), (-0.4044, 0.0003105, 0.4599), (-0.4044, 0.0003105, -0.1818), (0.2056, 0.445, 0.4599), (0.2056, 0.445, -0.1818), (0.2056, 0.5295, 0.4599), (0.2056, 0.5295, -0.1818), (-0.03298, 0.3736, 0.5866), (-0.03298, 0.3736, -0.05515), (-0.03298, 0.4581, 0.5866), (-0.03298, 0.4581, -0.05515), (0.1326, 0.2971, 0.6538), (0.1326, 0.2971, 0.01203), (0.1326, 0.3816, 0.6538), (0.1326, 0.3816, 0.01203), (-0.04325, 0.1783, 0.6256), (-0.04325, 0.1783, -0.01618), (-0.04325, 0.2628, 0.6256), (-0.04325, 0.2628, -0.01618), (0.2509, 0.215, 0.5327), (0.2509, 0.215, -0.1091), (0.2509, 0.2995, 0.5327), (0.2509, 0.2995, -0.1091), (0.09551, -0.5763, 0.4154), (0.09551, -0.4918, 0.4154), (0.07837, -0.3986, 0.6099), (0.07837, -0.3141, 0.6099), (-0.02837, -0.1969, 0.6345), (-0.02837, -0.1124, 0.6345), (-0.004607, 0.04779, 0.4151), (-0.004607, 0.1323, 0.4151), (-0.1231, -0.05278, 0.5474), (-0.1231, 0.03172, 0.5474), (0.3073, -0.005369, 0.4373), (0.3073, 0.07914, 0.4373), (0.3434, -0.09493, 0.6047), (0.3434, -0.01042, 0.6047), (0.04021, 0.1463, 0.3271), (0.04021, 0.1463, -0.3146), (0.09098, 0.07877, 0.3271), (0.09098, 0.07877, -0.3146), (-0.2729, 0.4039, 0.3271), (-0.2729, 0.4039, -0.3146), (-0.2221, 0.3364, 0.3271), (-0.2221, 0.3364, -0.3146), (-0.2227, -0.01743, 0.3258), (-0.2227, -0.01743, -0.316), (-0.1719, -0.08498, 0.3258), (-0.1719, -0.08498, -0.316), (0.06745, 0.3603, 0.5573), (0.06745, 0.3603, -0.08448), (0.1182, 0.2927, 0.5573), (0.1182, 0.2927, -0.08448), (0.3383, 0.4228, 0.4599), (0.3383, 0.4228, -0.1818), (0.3891, 0.3553, 0.4599), (0.3891, 0.3553, -0.1818), (0.1686, -0.3668, 0.4599), (0.1686, -0.3668, -0.1818), (0.2194, -0.4343, 0.4599), (0.2194, -0.4343, -0.1818), (0.3164, -0.1662, 0.5866), (0.3164, -0.1662, -0.05515), (0.3672, -0.2338, 0.5866), (0.3672, -0.2338, -0.05515), (0.1381, -0.2046, 0.6538), (0.1381, -0.2046, 0.01203), (0.1888, -0.2721, 0.6538), (0.1888, -0.2721, 0.01203), (0.2073, -0.004008, 0.6256), (0.2073, -0.004008, -0.01618), (0.2581, -0.07156, 0.6256), (0.2581, -0.07156, -0.01618), (-0.005725, -0.2101, 0.5327), (-0.005725, -0.2101, -0.1091), (0.04505, -0.2776, 0.5327), (0.04505, -0.2776, -0.1091), (-0.357, 0.5158, 0.4154), (-0.3062, 0.4483, 0.4154), (-0.2366, 0.3841, 0.6099), (-0.1858, 0.3166, 0.6099), (-0.03005, 0.287, 0.6345), (0.02073, 0.2195, 0.6345), (0.09799, 0.07711, 0.4151), (0.1488, 0.00956, 0.4151), (0.1323, 0.2287, 0.5474), (0.1831, 0.1612, 0.5474), (-0.1833, -0.06783, 0.4373), (-0.1325, -0.1354, 0.4373), (-0.266, -0.01793, 0.6047), (-0.2152, -0.08548, 0.6047)], [], [(0, 4, 6, 2), (3, 2, 6, 7), (7, 6, 4, 5), (7, 5, 8, 9), (1, 0, 2, 3), (5, 4, 0, 1), (8, 10, 11, 9), (1, 3, 11, 10), (5, 1, 10, 8), (3, 7, 9, 11), (12, 13, 15, 14), (16, 17, 19, 18), (20, 21, 23, 22), (24, 25, 27, 26), (28, 29, 31, 30), (32, 33, 35, 34), (36, 37, 39, 38), (40, 41, 43, 42), (44, 45, 47, 46), (48, 49, 51, 50), (16, 18, 53, 52), (52, 53, 55, 54), (24, 26, 57, 56), (12, 14, 59, 58), (58, 59, 61, 60), (20, 22, 63, 62), (62, 63, 65, 64), (66, 67, 69, 68), (70, 71, 73, 72), (74, 75, 77, 76), (78, 79, 81, 80), (82, 83, 85, 84), (86, 87, 89, 88), (90, 91, 93, 92), (94, 95, 97, 96), (98, 99, 101, 100), (102, 103, 105, 104), (70, 72, 107, 106), (106, 107, 109, 108), (78, 80, 111, 110), (66, 68, 113, 112), (112, 113, 115, 114), (74, 76, 117, 116), (116, 117, 119, 118)])
me_cube_005.polygons.foreach_set('material_index', [0, 0, 0, 0, 0, 0, 0, 0, 0, 0, 1, 1, 1, 1, 1, 1, 1, 1, 1, 1, 1, 1, 1, 1, 1, 1, 1, 1, 1, 1, 1, 1, 1, 1, 1, 1, 1, 1, 1, 1, 1, 1, 1, 1])
_uv = me_cube_005.uv_layers.new(name='UVMap')
_uv.uv.foreach_set('vector', [0.625, 0.5, 0.875, 0.5, 0.875, 0.75, 0.625, 0.75, 0.375, 0.75, 0.625, 0.75, 0.625, 1.0, 0.375, 1.0, 0.375, 0.0, 0.625, 0.0, 0.625, 0.25, 0.375, 0.25, 0.375, 0.0, 0.375, 0.25, 0.375, 0.25, 0.375, 0.0, 0.375, 0.5, 0.625, 0.5, 0.625, 0.75, 0.375, 0.75, 0.375, 0.25, 0.625, 0.25, 0.625, 0.5, 0.375, 0.5, 0.125, 0.5, 0.375, 0.5, 0.375, 0.75, 0.125, 0.75, 0.375, 0.5, 0.375, 0.75, 0.375, 0.75, 0.375, 0.5, 0.375, 0.25, 0.375, 0.5, 0.375, 0.5, 0.375, 0.25, 0.375, 0.75, 0.375, 1.0, 0.375, 1.0, 0.375, 0.75, 0.0, 0.0, 1.0, 0.0, 1.0, 1.0, 0.0, 1.0, 0.0, 0.0, 1.0, 0.0, 1.0, 1.0, 0.0, 1.0, 0.0, 0.0, 1.0, 0.0, 1.0, 1.0, 0.0, 1.0, 0.0, 0.0, 1.0, 0.0, 1.0, 1.0, 0.0, 1.0, 0.0, 0.0, 1.0, 0.0, 1.0, 1.0, 0.0, 1.0, 0.0, 0.0, 1.0, 0.0, 1.0, 1.0, 0.0, 1.0, 0.0, 0.0, 1.0, 0.0, 1.0, 1.0, 0.0, 1.0, 0.0, 0.0, 1.0, 0.0, 1.0, 1.0, 0.0, 1.0, 0.0, 0.0, 1.0, 0.0, 1.0, 1.0, 0.0, 1.0, 0.0, 0.0, 1.0, 0.0, 1.0, 1.0, 0.0, 1.0, 0.0, 0.0, 0.0, 1.0, 0.0, 1.0, 0.0, 0.0, 0.0, 0.0, 0.0, 1.0, 0.0, 1.0, 0.0, 0.0, 0.0, 0.0, 0.0, 1.0, 0.0, 1.0, 0.0, 0.0, 0.0, 0.0, 0.0, 1.0, 0.0, 1.0, 0.0, 0.0, 0.0, 0.0, 0.0, 1.0, 0.0, 1.0, 0.0, 0.0, 0.0, 0.0, 0.0, 1.0, 0.0, 1.0, 0.0, 0.0, 0.0, 0.0, 0.0, 1.0, 0.0, 1.0, 0.0, 0.0, 0.0, 0.0, 1.0, 0.0, 1.0, 1.0, 0.0, 1.0, 0.0, 0.0, 1.0, 0.0, 1.0, 1.0, 0.0, 1.0, 0.0, 0.0, 1.0, 0.0, 1.0, 1.0, 0.0, 1.0, 0.0, 0.0, 1.0, 0.0, 1.0, 1.0, 0.0, 1.0, 0.0, 0.0, 1.0, 0.0, 1.0, 1.0, 0.0, 1.0, 0.0, 0.0, 1.0, 0.0, 1.0, 1.0, 0.0, 1.0, 0.0, 0.0, 1.0, 0.0, 1.0, 1.0, 0.0, 1.0, 0.0, 0.0, 1.0, 0.0, 1.0, 1.0, 0.0, 1.0, 0.0, 0.0, 1.0, 0.0, 1.0, 1.0, 0.0, 1.0, 0.0, 0.0, 1.0, 0.0, 1.0, 1.0, 0.0, 1.0, 0.0, 0.0, 0.0, 1.0, 0.0, 1.0, 0.0, 0.0, 0.0, 0.0, 0.0, 1.0, 0.0, 1.0, 0.0, 0.0, 0.0, 0.0, 0.0, 1.0, 0.0, 1.0, 0.0, 0.0, 0.0, 0.0, 0.0, 1.0, 0.0, 1.0, 0.0, 0.0, 0.0, 0.0, 0.0, 1.0, 0.0, 1.0, 0.0, 0.0, 0.0, 0.0, 0.0, 1.0, 0.0, 1.0, 0.0, 0.0, 0.0, 0.0, 0.0, 1.0, 0.0, 1.0, 0.0, 0.0])
me_cube_005.materials.append(mat_material)
me_cube_005.materials.append(mat_material_001)
me_cube_005.use_remesh_preserve_volume = False
me_cube_005.use_remesh_preserve_attributes = False
me_cube_005.use_mirror_vertex_groups = False
me_cube_005.update()
me_cube_006 = bpy.data.meshes.new('Cube.006')
me_cube_006.from_pydata([(1.0, 1.0, 0.5), (1.0, 1.0, 0.0), (1.0, -1.0, 0.5), (1.0, -1.0, 0.0), (-1.0, 1.0, 0.5), (-1.0, 1.0, 0.0), (-1.0, -1.0, 0.5), (-1.0, -1.0, 0.0), (-1.0, 1.0, 0.0), (-1.0, -1.0, 0.0), (1.0, 1.0, 0.0), (1.0, -1.0, 0.0)], [], [(0, 4, 6, 2), (3, 2, 6, 7), (7, 6, 4, 5), (7, 5, 8, 9), (1, 0, 2, 3), (5, 4, 0, 1), (8, 10, 11, 9), (1, 3, 11, 10), (5, 1, 10, 8), (3, 7, 9, 11)])
_uv = me_cube_006.uv_layers.new(name='UVMap')
_uv.uv.foreach_set('vector', [0.625, 0.5, 0.875, 0.5, 0.875, 0.75, 0.625, 0.75, 0.375, 0.75, 0.625, 0.75, 0.625, 1.0, 0.375, 1.0, 0.375, 0.0, 0.625, 0.0, 0.625, 0.25, 0.375, 0.25, 0.375, 0.0, 0.375, 0.25, 0.375, 0.25, 0.375, 0.0, 0.375, 0.5, 0.625, 0.5, 0.625, 0.75, 0.375, 0.75, 0.375, 0.25, 0.625, 0.25, 0.625, 0.5, 0.375, 0.5, 0.125, 0.5, 0.375, 0.5, 0.375, 0.75, 0.125, 0.75, 0.375, 0.5, 0.375, 0.75, 0.375, 0.75, 0.375, 0.5, 0.375, 0.25, 0.375, 0.5, 0.375, 0.5, 0.375, 0.25, 0.375, 0.75, 0.375, 1.0, 0.375, 1.0, 0.375, 0.75])
me_cube_006.materials.append(mat_material2_001)
me_cube_006.use_remesh_preserve_volume = False
me_cube_006.use_remesh_preserve_attributes = False
me_cube_006.use_mirror_vertex_groups = False
me_cube_006.update()
me_cube_007 = bpy.data.meshes.new('Cube.007')
me_cube_007.from_pydata([(1.0, 1.0, 0.5), (1.0, 1.0, 0.0), (1.0, -1.0, 0.5), (1.0, -1.0, 0.0), (-1.0, 1.0, 0.5), (-1.0, 1.0, 0.0), (-1.0, -1.0, 0.5), (-1.0, -1.0, 0.0), (-1.0, 1.0, 0.0), (-1.0, -1.0, 0.0), (1.0, 1.0, 0.0), (1.0, -1.0, 0.0), (0.0, -0.04225, 0.6418), (0.0, -0.04225, 0.0), (0.0, 0.04225, 0.6418), (0.0, 0.04225, 0.0), (0.09551, -0.4363, 0.6418), (0.09551, -0.4363, 0.0), (0.09551, -0.3518, 0.6418), (0.09551, -0.3518, 0.0), (0.3085, -0.06932, 0.6405), (0.3085, -0.06932, -0.00132), (0.3085, 0.01518, 0.6405), (0.3085, 0.01518, -0.00132), (-0.1503, -0.1969, 0.8719), (-0.1503, -0.1969, 0.2302), (-0.1503, -0.1124, 0.8719), (-0.1503, -0.1124, 0.2302), (-0.4044, -0.0842, 0.7746), (-0.4044, -0.0842, 0.1328), (-0.4044, 0.0003105, 0.7746), (-0.4044, 0.0003105, 0.1328), (0.2056, 0.445, 0.7746), (0.2056, 0.445, 0.1328), (0.2056, 0.5295, 0.7746), (0.2056, 0.5295, 0.1328), (-0.03298, 0.3736, 0.9013), (-0.03298, 0.3736, 0.2595), (-0.03298, 0.4581, 0.9013), (-0.03298, 0.4581, 0.2595), (0.1326, 0.2971, 0.9684), (0.1326, 0.2971, 0.3267), (0.1326, 0.3816, 0.9684), (0.1326, 0.3816, 0.3267), (-0.04325, 0.1783, 0.9402), (-0.04325, 0.1783, 0.2985), (-0.04325, 0.2628, 0.9402), (-0.04325, 0.2628, 0.2985), (0.2509, 0.215, 0.8473), (0.2509, 0.215, 0.2055), (0.2509, 0.2995, 0.8473), (0.2509, 0.2995, 0.2055), (0.09551, -0.5763, 0.73), (0.09551, -0.4918, 0.73), (0.07837, -0.3986, 0.9246), (0.07837, -0.3141, 0.9246), (-0.02837, -0.1969, 0.9492), (-0.02837, -0.1124, 0.9492), (-0.004607, 0.04779, 0.7298), (-0.004607, 0.1323, 0.7298), (-0.1231, -0.05278, 0.862), (-0.1231, 0.03172, 0.862), (0.3073, -0.005369, 0.7519), (0.3073, 0.07914, 0.7519), (0.3434, -0.09493, 0.9193), (0.3434, -0.01042, 0.9193), (0.04931, 0.07546, 0.3475), (0.04931, 0.07546, -0.4154), (0.1427, 0.03839, 0.3475), (0.1427, 0.03839, -0.4154), (-0.4279, 0.1428, 0.3475), (-0.4279, 0.1428, -0.4154), (-0.3346, 0.1058, 0.3475), (-0.3346, 0.1058, -0.4154), (-0.1159, -0.2535, 0.3459), (-0.1159, -0.2535, -0.4169), (-0.02259, -0.2906, 0.3459), (-0.02259, -0.2906, -0.4169), (-0.0556, 0.3094, 0.621), (-0.0556, 0.3094, -0.1418), (0.03776, 0.2723, 0.621), (0.03776, 0.2723, -0.1418), (0.1804, 0.5406, 0.5053), (0.1804, 0.5406, -0.2575), (0.2738, 0.5035, 0.5053), (0.2738, 0.5035, -0.2575), (0.4974, -0.3655, 0.5053), (0.4974, -0.3655, -0.2575), (0.5908, -0.4026, 0.5053), (0.5908, -0.4026, -0.2575), (0.5231, -0.07053, 0.6559), (0.5231, -0.07053, -0.1069), (0.6165, -0.1076, 0.6559), (0.6165, -0.1076, -0.1069), (0.366, -0.2199, 0.7357), (0.366, -0.2199, -0.02707), (0.4593, -0.257, 0.7357), (0.4593, -0.257, -0.02707), (0.3119, 0.02647, 0.7022), (0.3119, 0.02647, -0.06061), (0.4053, -0.01061, 0.7022), (0.4053, -0.01061, -0.06061), (0.2235, -0.3145, 0.5917), (0.2235, -0.3145, -0.1711), (0.3168, -0.3516, 0.5917), (0.3168, -0.3516, -0.1711), (-0.5825, 0.2042, 0.4524), (-0.4892, 0.1672, 0.4524), (-0.3788, 0.1452, 0.6836), (-0.2854, 0.1082, 0.6836), (-0.1091, 0.1747, 0.7128), (-0.01575, 0.1376, 0.7128), (0.1508, 0.04105, 0.4521), (0.2442, 0.003972, 0.4521), (0.09171, 0.2161, 0.6092), (0.1851, 0.179, 0.6092), (-0.04477, -0.2802, 0.4784), (0.04858, -0.3173, 0.4784), (-0.1595, -0.2808, 0.6774), (-0.06619, -0.3179, 0.6774)], [], [(0, 4, 6, 2), (3, 2, 6, 7), (7, 6, 4, 5), (7, 5, 8, 9), (1, 0, 2, 3), (5, 4, 0, 1), (8, 10, 11, 9), (1, 3, 11, 10), (5, 1, 10, 8), (3, 7, 9, 11), (12, 13, 15, 14), (16, 17, 19, 18), (20, 21, 23, 22), (24, 25, 27, 26), (28, 29, 31, 30), (32, 33, 35, 34), (36, 37, 39, 38), (40, 41, 43, 42), (44, 45, 47, 46), (48, 49, 51, 50), (16, 18, 53, 52), (52, 53, 55, 54), (24, 26, 57, 56), (12, 14, 59, 58), (58, 59, 61, 60), (20, 22, 63, 62), (62, 63, 65, 64), (66, 67, 69, 68), (70, 71, 73, 72), (74, 75, 77, 76), (78, 79, 81, 80), (82, 83, 85, 84), (86, 87, 89, 88), (90, 91, 93, 92), (94, 95, 97, 96), (98, 99, 101, 100), (102, 103, 105, 104), (70, 72, 107, 106), (106, 107, 109, 108), (78, 80, 111, 110), (66, 68, 113, 112), (112, 113, 115, 114), (74, 76, 117, 116), (116, 117, 119, 118)])
me_cube_007.polygons.foreach_set('material_index', [0, 0, 0, 0, 0, 0, 0, 0, 0, 0, 1, 1, 1, 1, 1, 1, 1, 1, 1, 1, 1, 1, 1, 1, 1, 1, 1, 1, 1, 1, 1, 1, 1, 1, 1, 1, 1, 1, 1, 1, 1, 1, 1, 1])
_uv = me_cube_007.uv_layers.new(name='UVMap')
_uv.uv.foreach_set('vector', [0.625, 0.5, 0.875, 0.5, 0.875, 0.75, 0.625, 0.75, 0.375, 0.75, 0.625, 0.75, 0.625, 1.0, 0.375, 1.0, 0.375, 0.0, 0.625, 0.0, 0.625, 0.25, 0.375, 0.25, 0.375, 0.0, 0.375, 0.25, 0.375, 0.25, 0.375, 0.0, 0.375, 0.5, 0.625, 0.5, 0.625, 0.75, 0.375, 0.75, 0.375, 0.25, 0.625, 0.25, 0.625, 0.5, 0.375, 0.5, 0.125, 0.5, 0.375, 0.5, 0.375, 0.75, 0.125, 0.75, 0.375, 0.5, 0.375, 0.75, 0.375, 0.75, 0.375, 0.5, 0.375, 0.25, 0.375, 0.5, 0.375, 0.5, 0.375, 0.25, 0.375, 0.75, 0.375, 1.0, 0.375, 1.0, 0.375, 0.75, 0.0, 0.0, 1.0, 0.0, 1.0, 1.0, 0.0, 1.0, 0.0, 0.0, 1.0, 0.0, 1.0, 1.0, 0.0, 1.0, 0.0, 0.0, 1.0, 0.0, 1.0, 1.0, 0.0, 1.0, 0.0, 0.0, 1.0, 0.0, 1.0, 1.0, 0.0, 1.0, 0.0, 0.0, 1.0, 0.0, 1.0, 1.0, 0.0, 1.0, 0.0, 0.0, 1.0, 0.0, 1.0, 1.0, 0.0, 1.0, 0.0, 0.0, 1.0, 0.0, 1.0, 1.0, 0.0, 1.0, 0.0, 0.0, 1.0, 0.0, 1.0, 1.0, 0.0, 1.0, 0.0, 0.0, 1.0, 0.0, 1.0, 1.0, 0.0, 1.0, 0.0, 0.0, 1.0, 0.0, 1.0, 1.0, 0.0, 1.0, 0.0, 0.0, 0.0, 1.0, 0.0, 1.0, 0.0, 0.0, 0.0, 0.0, 0.0, 1.0, 0.0, 1.0, 0.0, 0.0, 0.0, 0.0, 0.0, 1.0, 0.0, 1.0, 0.0, 0.0, 0.0, 0.0, 0.0, 1.0, 0.0, 1.0, 0.0, 0.0, 0.0, 0.0, 0.0, 1.0, 0.0, 1.0, 0.0, 0.0, 0.0, 0.0, 0.0, 1.0, 0.0, 1.0, 0.0, 0.0, 0.0, 0.0, 0.0, 1.0, 0.0, 1.0, 0.0, 0.0, 0.0, 0.0, 1.0, 0.0, 1.0, 1.0, 0.0, 1.0, 0.0, 0.0, 1.0, 0.0, 1.0, 1.0, 0.0, 1.0, 0.0, 0.0, 1.0, 0.0, 1.0, 1.0, 0.0, 1.0, 0.0, 0.0, 1.0, 0.0, 1.0, 1.0, 0.0, 1.0, 0.0, 0.0, 1.0, 0.0, 1.0, 1.0, 0.0, 1.0, 0.0, 0.0, 1.0, 0.0, 1.0, 1.0, 0.0, 1.0, 0.0, 0.0, 1.0, 0.0, 1.0, 1.0, 0.0, 1.0, 0.0, 0.0, 1.0, 0.0, 1.0, 1.0, 0.0, 1.0, 0.0, 0.0, 1.0, 0.0, 1.0, 1.0, 0.0, 1.0, 0.0, 0.0, 1.0, 0.0, 1.0, 1.0, 0.0, 1.0, 0.0, 0.0, 0.0, 1.0, 0.0, 1.0, 0.0, 0.0, 0.0, 0.0, 0.0, 1.0, 0.0, 1.0, 0.0, 0.0, 0.0, 0.0, 0.0, 1.0, 0.0, 1.0, 0.0, 0.0, 0.0, 0.0, 0.0, 1.0, 0.0, 1.0, 0.0, 0.0, 0.0, 0.0, 0.0, 1.0, 0.0, 1.0, 0.0, 0.0, 0.0, 0.0, 0.0, 1.0, 0.0, 1.0, 0.0, 0.0, 0.0, 0.0, 0.0, 1.0, 0.0, 1.0, 0.0, 0.0])
me_cube_007.materials.append(mat_material2_001)
me_cube_007.materials.append(mat_material_001)
me_cube_007.use_remesh_preserve_volume = False
me_cube_007.use_remesh_preserve_attributes = False
me_cube_007.use_mirror_vertex_groups = False
me_cube_007.update()
me_cube_008 = bpy.data.meshes.new('Cube.008')
me_cube_008.from_pydata([(1.0, 1.0, 0.5), (1.0, 1.0, 0.0), (1.0, -1.0, 0.5), (1.0, -1.0, 0.0), (-1.0, 1.0, 0.5), (-1.0, 1.0, 0.0), (-1.0, -1.0, 0.5), (-1.0, -1.0, 0.0), (-1.0, 1.0, 0.0), (-1.0, -1.0, 0.0), (1.0, 1.0, 0.0), (1.0, -1.0, 0.0), (0.0, -0.04225, 0.6418), (0.0, -0.04225, 0.0), (0.0, 0.04225, 0.6418), (0.0, 0.04225, 0.0), (0.09551, -0.4363, 1.091), (0.09551, -0.4363, -0.1938), (0.09551, -0.3518, 1.091), (0.09551, -0.3518, -0.1938), (0.3085, -0.06932, 1.09), (0.3085, -0.06932, 0.2285), (0.3085, 0.01518, 1.09), (0.3085, 0.01518, 0.2285), (-0.1503, -0.1969, 0.8719), (-0.1503, -0.1969, 0.2302), (-0.1503, -0.1124, 0.8719), (-0.1503, -0.1124, 0.2302), (-0.4044, -0.0842, 1.224), (-0.4044, -0.0842, 0.02572), (-0.4044, 0.0003105, 1.224), (-0.4044, 0.0003105, 0.02572), (0.2056, 0.445, 0.7746), (0.2056, 0.445, 0.1328), (0.2056, 0.5295, 0.7746), (0.2056, 0.5295, 0.1328), (-0.03298, 0.3736, 0.9013), (-0.03298, 0.3736, 0.2595), (-0.03298, 0.4581, 0.9013), (-0.03298, 0.4581, 0.2595), (0.1326, 0.2971, 1.418), (0.1326, 0.2971, 0.1483), (0.1326, 0.3816, 1.418), (0.1326, 0.3816, 0.1483), (-0.04325, 0.1783, 0.9402), (-0.04325, 0.1783, 0.2985), (-0.04325, 0.2628, 0.9402), (-0.04325, 0.2628, 0.2985), (0.2509, 0.215, 0.8473), (0.2509, 0.215, 0.2055), (0.2509, 0.2995, 0.8473), (0.2509, 0.2995, 0.2055), (0.09551, -0.5763, 1.18), (0.09551, -0.4918, 1.18), (0.07837, -0.3986, 1.374), (0.07837, -0.3141, 1.374), (-0.02837, -0.1969, 0.9492), (-0.02837, -0.1124, 0.9492), (-0.004607, 0.04779, 0.7298), (-0.004607, 0.1323, 0.7298), (-0.1231, -0.05278, 0.862), (-0.1231, 0.03172, 0.862), (0.3073, -0.005369, 1.201), (0.3073, 0.07914, 1.201), (0.3434, -0.09493, 1.369), (0.3434, -0.01042, 1.369), (0.09338, -0.04733, 1.091), (0.09338, -0.04733, 0.122), (0.02434, 0.001406, 1.091), (0.02434, 0.001406, 0.122), (0.4704, -0.1966, 0.6418), (0.4704, -0.1966, 0.0), (0.4014, -0.1478, 0.6418), (0.4014, -0.1478, 0.0), (0.2934, 0.1891, 0.6405), (0.2934, 0.1891, -0.00132), (0.2244, 0.2378, 0.6405), (0.2244, 0.2378, -0.00132), (0.133, -0.2594, 0.8719), (0.133, -0.2594, 0.2302), (0.06399, -0.2106, 0.8719), (0.06399, -0.2106, 0.2302), (-0.1056, -0.4019, 0.7746), (-0.1056, -0.4019, 0.1328), (-0.1746, -0.3532, 0.7746), (-0.1746, -0.3532, 0.1328), (-0.1861, 0.4017, 1.224), (-0.1861, 0.4017, -0.07992), (-0.2551, 0.4504, 1.224), (-0.2551, 0.4504, -0.07992), (-0.2653, 0.1655, 1.351), (-0.2653, 0.1655, -0.1604), (-0.3344, 0.2143, 1.351), (-0.3344, 0.2143, -0.1604), (-0.1073, 0.2567, 0.9684), (-0.1073, 0.2567, 0.3267), (-0.1764, 0.3054, 0.9684), (-0.1764, 0.3054, 0.3267), (-0.1118, 0.04455, 0.9402), (-0.1118, 0.04455, 0.2985), (-0.1808, 0.09328, 0.9402), (-0.1808, 0.09328, 0.2985), (0.02787, 0.306, 0.8473), (0.02787, 0.306, 0.2055), (-0.04117, 0.3547, 0.8473), (-0.04117, 0.3547, 0.2055), (0.5847, -0.2773, 0.73), (0.5157, -0.2286, 0.73), (0.4297, -0.1888, 0.9246), (0.3607, -0.1401, 0.9246), (0.2034, -0.1597, 0.9492), (0.1343, -0.111, 0.9492), (0.01716, 0.0008361, 1.179), (-0.05187, 0.04957, 1.179), (0.03096, -0.154, 1.311), (-0.03808, -0.1053, 1.311), (0.2405, 0.225, 0.7519), (0.1715, 0.2737, 0.7519), (0.3345, 0.2029, 0.9193), (0.2654, 0.2516, 0.9193), (-0.04807, 0.02537, 0.6418), (-0.04807, 0.02537, 0.0), (0.0149, 0.08172, 0.6418), (0.0149, 0.08172, 0.0), (-0.2781, -0.3086, 0.6418), (-0.2781, -0.3086, 0.0), (-0.2151, -0.2522, 0.6418), (-0.2151, -0.2522, 0.0), (0.1375, -0.2226, 0.6405), (0.1375, -0.2226, -0.00132), (0.2005, -0.1663, 0.6405), (0.2005, -0.1663, -0.00132), (-0.2636, 0.03426, 0.8719), (-0.2636, 0.03426, 0.2302), (-0.2006, 0.09061, 0.8719), (-0.2006, 0.09061, 0.2302), (-0.349, 0.2988, 0.7746), (-0.349, 0.2988, 0.1328), (-0.286, 0.3551, 0.7746), (-0.286, 0.3551, 0.1328), (0.4522, 0.1971, 0.7746), (0.4522, 0.1971, 0.1328), (0.5152, 0.2534, 0.7746), (0.5152, 0.2534, 0.1328), (0.2398, 0.3272, 0.9013), (0.2398, 0.3272, 0.2595), (0.3028, 0.3836, 0.9013), (0.3028, 0.3836, 0.2595), (0.2932, 0.1528, 1.418), (0.2932, 0.1528, 0.7761), (0.3562, 0.2091, 1.418), (0.3562, 0.2091, 0.7761), (0.08746, 0.2047, 0.9402), (0.08746, 0.2047, 0.2985), (0.1504, 0.261, 0.9402), (0.1504, 0.261, 0.2985), (0.3109, 0.009987, 0.8473), (0.3109, 0.009987, 0.2055), (0.3739, 0.06634, 0.8473), (0.3739, 0.06634, 0.2055), (-0.3823, -0.4019, 0.73), (-0.3194, -0.3455, 0.73), (-0.2614, -0.2707, 0.9246), (-0.1984, -0.2143, 0.9246), (-0.1823, -0.05663, 0.9492), (-0.1193, -0.0002766, 0.9492), (0.01596, 0.08884, 0.7298), (0.07893, 0.1452, 0.7298), (-0.138, 0.1101, 0.862), (-0.07506, 0.1665, 0.862), (0.1843, -0.1791, 0.7519), (0.2473, -0.1227, 0.7519), (0.1417, -0.2657, 0.9193), (0.2047, -0.2093, 0.9193)], [], [(0, 4, 6, 2), (3, 2, 6, 7), (7, 6, 4, 5), (7, 5, 8, 9), (1, 0, 2, 3), (5, 4, 0, 1), (8, 10, 11, 9), (1, 3, 11, 10), (5, 1, 10, 8), (3, 7, 9, 11), (12, 13, 15, 14), (16, 17, 19, 18), (20, 21, 23, 22), (24, 25, 27, 26), (28, 29, 31, 30), (32, 33, 35, 34), (36, 37, 39, 38), (40, 41, 43, 42), (44, 45, 47, 46), (48, 49, 51, 50), (16, 18, 53, 52), (52, 53, 55, 54), (24, 26, 57, 56), (12, 14, 59, 58), (58, 59, 61, 60), (20, 22, 63, 62), (62, 63, 65, 64), (66, 67, 69, 68), (70, 71, 73, 72), (74, 75, 77, 76), (78, 79, 81, 80), (82, 83, 85, 84), (86, 87, 89, 88), (90, 91, 93, 92), (94, 95, 97, 96), (98, 99, 101, 100), (102, 103, 105, 104), (70, 72, 107, 106), (106, 107, 109, 108), (78, 80, 111, 110), (66, 68, 113, 112), (112, 113, 115, 114), (74, 76, 117, 116), (116, 117, 119, 118), (120, 121, 123, 122), (124, 125, 127, 126), (128, 129, 131, 130), (132, 133, 135, 134), (136, 137, 139, 138), (140, 141, 143, 142), (144, 145, 147, 146), (148, 149, 151, 150), (152, 153, 155, 154), (156, 157, 159, 158), (124, 126, 161, 160), (160, 161, 163, 162), (132, 134, 165, 164), (120, 122, 167, 166), (166, 167, 169, 168), (128, 130, 171, 170), (170, 171, 173, 172)])
me_cube_008.polygons.foreach_set('material_index', [0, 0, 0, 0, 0, 0, 0, 0, 0, 0, 1, 1, 1, 1, 1, 1, 1, 1, 1, 1, 1, 1, 1, 1, 1, 1, 1, 1, 1, 1, 1, 1, 1, 1, 1, 1, 1, 1, 1, 1, 1, 1, 1, 1, 1, 1, 1, 1, 1, 1, 1, 1, 1, 1, 1, 1, 1, 1, 1, 1, 1])
_uv = me_cube_008.uv_layers.new(name='UVMap')
_uv.uv.foreach_set('vector', [0.625, 0.5, 0.875, 0.5, 0.875, 0.75, 0.625, 0.75, 0.375, 0.75, 0.625, 0.75, 0.625, 1.0, 0.375, 1.0, 0.375, 0.0, 0.625, 0.0, 0.625, 0.25, 0.375, 0.25, 0.375, 0.0, 0.375, 0.25, 0.375, 0.25, 0.375, 0.0, 0.375, 0.5, 0.625, 0.5, 0.625, 0.75, 0.375, 0.75, 0.375, 0.25, 0.625, 0.25, 0.625, 0.5, 0.375, 0.5, 0.125, 0.5, 0.375, 0.5, 0.375, 0.75, 0.125, 0.75, 0.375, 0.5, 0.375, 0.75, 0.375, 0.75, 0.375, 0.5, 0.375, 0.25, 0.375, 0.5, 0.375, 0.5, 0.375, 0.25, 0.375, 0.75, 0.375, 1.0, 0.375, 1.0, 0.375, 0.75, 0.0, 0.0, 1.0, 0.0, 1.0, 1.0, 0.0, 1.0, 0.0, 0.0, 1.0, 0.0, 1.0, 1.0, 0.0, 1.0, 0.0, 0.0, 1.0, 0.0, 1.0, 1.0, 0.0, 1.0, 0.0, 0.0, 1.0, 0.0, 1.0, 1.0, 0.0, 1.0, 0.0, 0.0, 1.0, 0.0, 1.0, 1.0, 0.0, 1.0, 0.0, 0.0, 1.0, 0.0, 1.0, 1.0, 0.0, 1.0, 0.0, 0.0, 1.0, 0.0, 1.0, 1.0, 0.0, 1.0, 0.0, 0.0, 1.0, 0.0, 1.0, 1.0, 0.0, 1.0, 0.0, 0.0, 1.0, 0.0, 1.0, 1.0, 0.0, 1.0, 0.0, 0.0, 1.0, 0.0, 1.0, 1.0, 0.0, 1.0, 0.0, 0.0, 0.0, 1.0, 0.0, 1.0, 0.0, 0.0, 0.0, 0.0, 0.0, 1.0, 0.0, 1.0, 0.0, 0.0, 0.0, 0.0, 0.0, 1.0, 0.0, 1.0, 0.0, 0.0, 0.0, 0.0, 0.0, 1.0, 0.0, 1.0, 0.0, 0.0, 0.0, 0.0, 0.0, 1.0, 0.0, 1.0, 0.0, 0.0, 0.0, 0.0, 0.0, 1.0, 0.0, 1.0, 0.0, 0.0, 0.0, 0.0, 0.0, 1.0, 0.0, 1.0, 0.0, 0.0, 0.0, 0.0, 1.0, 0.0, 1.0, 1.0, 0.0, 1.0, 0.0, 0.0, 1.0, 0.0, 1.0, 1.0, 0.0, 1.0, 0.0, 0.0, 1.0, 0.0, 1.0, 1.0, 0.0, 1.0, 0.0, 0.0, 1.0, 0.0, 1.0, 1.0, 0.0, 1.0, 0.0, 0.0, 1.0, 0.0, 1.0, 1.0, 0.0, 1.0, 0.0, 0.0, 1.0, 0.0, 1.0, 1.0, 0.0, 1.0, 0.0, 0.0, 1.0, 0.0, 1.0, 1.0, 0.0, 1.0, 0.0, 0.0, 1.0, 0.0, 1.0, 1.0, 0.0, 1.0, 0.0, 0.0, 1.0, 0.0, 1.0, 1.0, 0.0, 1.0, 0.0, 0.0, 1.0, 0.0, 1.0, 1.0, 0.0, 1.0, 0.0, 0.0, 0.0, 1.0, 0.0, 1.0, 0.0, 0.0, 0.0, 0.0, 0.0, 1.0, 0.0, 1.0, 0.0, 0.0, 0.0, 0.0, 0.0, 1.0, 0.0, 1.0, 0.0, 0.0, 0.0, 0.0, 0.0, 1.0, 0.0, 1.0, 0.0, 0.0, 0.0, 0.0, 0.0, 1.0, 0.0, 1.0, 0.0, 0.0, 0.0, 0.0, 0.0, 1.0, 0.0, 1.0, 0.0, 0.0, 0.0, 0.0, 0.0, 1.0, 0.0, 1.0, 0.0, 0.0, 0.0, 0.0, 1.0, 0.0, 1.0, 1.0, 0.0, 1.0, 0.0, 0.0, 1.0, 0.0, 1.0, 1.0, 0.0, 1.0, 0.0, 0.0, 1.0, 0.0, 1.0, 1.0, 0.0, 1.0, 0.0, 0.0, 1.0, 0.0, 1.0, 1.0, 0.0, 1.0, 0.0, 0.0, 1.0, 0.0, 1.0, 1.0, 0.0, 1.0, 0.0, 0.0, 1.0, 0.0, 1.0, 1.0, 0.0, 1.0, 0.0, 0.0, 1.0, 0.0, 1.0, 1.0, 0.0, 1.0, 0.0, 0.0, 1.0, 0.0, 1.0, 1.0, 0.0, 1.0, 0.0, 0.0, 1.0, 0.0, 1.0, 1.0, 0.0, 1.0, 0.0, 0.0, 1.0, 0.0, 1.0, 1.0, 0.0, 1.0, 0.0, 0.0, 0.0, 1.0, 0.0, 1.0, 0.0, 0.0, 0.0, 0.0, 0.0, 1.0, 0.0, 1.0, 0.0, 0.0, 0.0, 0.0, 0.0, 1.0, 0.0, 1.0, 0.0, 0.0, 0.0, 0.0, 0.0, 1.0, 0.0, 1.0, 0.0, 0.0, 0.0, 0.0, 0.0, 1.0, 0.0, 1.0, 0.0, 0.0, 0.0, 0.0, 0.0, 1.0, 0.0, 1.0, 0.0, 0.0, 0.0, 0.0, 0.0, 1.0, 0.0, 1.0, 0.0, 0.0])
me_cube_008.materials.append(mat_material2_001)
me_cube_008.materials.append(mat_material_001)
me_cube_008.use_remesh_preserve_volume = False
me_cube_008.use_remesh_preserve_attributes = False
me_cube_008.use_mirror_vertex_groups = False
me_cube_008.update()
me_cube_009 = bpy.data.meshes.new('Cube.009')
me_cube_009.from_pydata([(0.9914, 0.9899, 0.5052), (1.0, 1.0, 0.0), (0.9678, -0.9624, 0.5195), (1.0, -1.0, 0.0), (-1.0, 1.0, 0.5), (-1.0, 1.0, 0.0), (-1.0, -1.0, 0.5), (-1.0, -1.0, 0.0), (-1.0, 1.0, 0.0), (-1.0, -1.0, 0.0), (1.0, 1.0, 0.0), (1.0, -1.0, 0.0), (0.04339, -0.05484, 0.8562), (0.01587, -0.03764, 0.1132), (-0.06608, -0.02823, 0.8753), (0.01785, 0.03688, 0.1274), (0.09425, -0.1717, 1.009), (0.09554, -0.4361, -0.1931), (0.09426, -0.1452, 1.009), (0.09564, -0.3509, -0.1906), (0.2506, -0.1406, 1.009), (0.2751, -0.1045, 0.3988), (0.2506, -0.06356, 1.009), (0.254, 0.009948, 0.4906), (-0.1925, -0.2735, 0.9512), (-0.06183, -0.1377, 0.4689), (0.01532, -0.07145, 0.9543), (-0.07135, -0.08232, 0.4428), (-0.3956, -0.1536, 1.039), (-0.3722, -0.07927, 0.08426), (-0.07045, -0.03542, 1.041), (-0.3823, 0.0002685, 0.06586), (0.1589, 0.3436, 0.9294), (0.1918, 0.3468, 0.328), (0.159, 0.4244, 0.9286), (0.1918, 0.4127, 0.328), (0.1041, 0.08165, 1.068), (0.02685, 0.2461, 0.5203), (-0.06444, 0.3498, 0.9619), (0.01991, 0.32, 0.4886), (0.09054, 0.1836, 1.086), (0.1353, 0.2193, 0.3755), (0.09052, 0.2583, 1.086), (0.135, 0.2926, 0.3508), (0.05021, 0.02082, 0.973), (-0.04855, 0.1159, 0.5267), (-0.08346, 0.1811, 0.9715), (0.03684, 0.1493, 0.619), (0.2063, 0.1111, 1.054), (0.2169, 0.1473, 0.4616), (0.2007, 0.2031, 0.9489), (0.219, 0.211, 0.4454), (0.05653, -0.6008, 1.029), (0.09437, -0.1877, 1.029), (0.08951, -0.1561, 1.075), (0.08954, -0.1304, 1.076), (0.05141, -0.1018, 0.9727), (0.05485, -0.07109, 0.9744), (-0.06014, -0.02552, 0.9085), (0.05827, 0.01003, 0.9144), (0.02403, -0.05239, 0.9523), (-0.1647, -0.04582, 0.9501), (0.2477, -0.08224, 1.036), (0.2476, -0.006178, 1.036), (0.2768, -0.1613, 1.075), (0.277, -0.08664, 1.075), (0.04511, -0.1293, 1.014), (0.1045, -0.03686, 0.3234), (0.06737, -0.03501, 1.013), (0.05228, 0.000903, 0.3335), (0.4433, -0.2836, 0.8866), (0.4268, -0.1705, 0.1354), (0.4048, -0.2518, 0.8733), (0.3695, -0.1297, 0.1255), (0.2687, 0.1351, 0.8781), (0.2774, 0.1689, 0.1074), (0.1979, 0.2096, 0.8699), (0.2149, 0.21, 0.1175), (0.09035, -0.3198, 0.9548), (0.1364, -0.1701, 0.5047), (0.1253, -0.04711, 1.059), (0.09062, -0.1396, 0.4988), (-0.1508, -0.4823, 0.9246), (-0.05229, -0.3158, 0.3229), (0.07585, -0.07502, 1.036), (-0.1047, -0.2755, 0.328), (-0.3584, 0.4822, 1.063), (-0.1778, 0.3915, -0.05201), (-0.4702, 0.5678, 1.062), (-0.2507, 0.4454, -0.06755), (-0.01478, 0.01467, 1.07), (-0.2635, 0.1648, -0.1551), (-0.3253, 0.1134, 1.069), (-0.3341, 0.2141, -0.1597), (-0.1533, 0.1822, 0.9783), (0.002461, 0.1437, 0.6428), (-0.279, 0.285, 0.9744), (-0.05452, 0.1885, 0.5978), (0.02348, -0.02055, 0.9713), (-0.007871, 0.02607, 0.6015), (0.006559, -0.005995, 0.9723), (-0.2, 0.05401, 0.47), (0.1137, 0.07683, 1.047), (0.06463, 0.2078, 0.4663), (0.09991, 0.08207, 1.05), (0.01211, 0.2518, 0.4411), (0.5182, -0.3401, 0.9192), (0.4528, -0.2939, 0.9192), (0.3098, -0.1419, 1.076), (0.3016, -0.2073, 0.9689), (0.1573, -0.2297, 0.974), (0.141, -0.02344, 1.082), (-0.02055, -0.07657, 1.034), (-0.07595, -0.03273, 1.031), (0.1206, -0.03109, 1.169), (-0.06154, -0.1711, 1.062), (0.2013, 0.1214, 1.026), (0.1304, 0.2176, 0.9151), (0.2598, 0.1026, 1.072), (0.2107, 0.1243, 1.074), (-0.1419, -0.04506, 0.8644), (-0.02571, 0.02231, 0.1194), (0.06139, -0.005061, 0.8824), (0.03155, 0.07099, 0.1326), (0.02941, -0.08365, 0.975), (-0.2397, -0.2805, 0.09277), (-0.3312, -0.3807, 0.869), (-0.1823, -0.2292, 0.0932), (0.09366, -0.3218, 0.8802), (0.1381, -0.1976, 0.1135), (0.1611, -0.2549, 0.8833), (0.1939, -0.1473, 0.1155), (-0.03768, -0.02313, 0.949), (-0.1629, 0.0256, 0.4255), (-0.00553, -0.005294, 0.9531), (-0.1002, 0.0639, 0.461), (-0.7234, 0.4231, 0.8755), (-0.2914, 0.2637, 0.2366), (-0.5873, 0.4919, 0.8814), (-0.2284, 0.3073, 0.2519), (0.3925, 0.1092, 0.9289), (0.384, 0.1535, 0.328), (0.4523, 0.1627, 0.9286), (0.4331, 0.1974, 0.328), (0.1898, 0.2272, 0.9626), (0.2061, 0.2925, 0.4199), (0.2487, 0.2803, 0.9619), (0.2689, 0.3482, 0.4204), (0.1542, 0.01034, 1.086), (0.2415, 0.06685, 0.9307), (0.2874, 0.1068, 1.086), (0.3011, 0.1203, 0.9302), (0.1011, 0.1032, 1.079), (0.06363, 0.1327, 0.5409), (0.1412, 0.1295, 1.08), (0.147, 0.1446, 0.6309), (0.257, -0.06802, 0.9487), (0.2599, 0.006738, 0.4528), (0.3162, -0.01517, 0.9484), (0.3083, 0.0473, 0.4365), (-0.01235, -0.1192, 0.9928), (0.0255, -0.08821, 1.009), (-0.0196, -0.1217, 0.9671), (-0.006312, -0.1079, 0.9655), (-0.202, -0.1299, 0.974), (-0.1582, -0.07762, 0.9735), (-0.02837, 0.01222, 0.9144), (0.03896, 0.06021, 0.9192), (0.01374, 0.001842, 0.9502), (0.03952, 0.01757, 0.9531), (0.1389, -0.247, 0.9238), (0.1985, -0.1937, 0.9238), (0.09844, -0.3244, 0.9668), (0.174, -0.1546, 1.074), (0.04194, -0.6083, 1.388), (0.04194, -0.5054, 1.388), (0.3012, -0.1616, 1.388), (0.268, -0.01567, 1.495), (0.06339, -0.03097, 1.436), (-0.5666, -0.1797, 1.424), (0.176, 0.4645, 1.303), (0.176, 0.5674, 1.303), (-0.1145, 0.4804, 1.337), (0.08711, 0.2844, 1.477), (0.08711, 0.3873, 1.477), (0.03168, 0.03866, 1.347), (0.231, 0.2874, 1.322), (0.04194, -0.7786, 1.412), (0.04194, -0.6758, 1.412), (0.02108, -0.5624, 1.465), (0.02108, -0.4595, 1.465), (0.09642, -0.03097, 1.457), (0.07075, -0.01482, 1.433), (0.267, -0.03197, 1.525), (0.2998, 0.01915, 1.418), (0.3437, -0.1927, 1.463), (0.3437, -0.08986, 1.463), (0.1049, -0.1433, 1.329), (-0.02293, -0.1822, 1.303), (-0.06063, 0.03335, 1.459), (-0.4813, 0.1836, 1.459), (-0.2944, 0.03637, 1.347), (0.6374, -0.4147, 1.29), (0.5534, -0.3554, 1.29), (0.4487, -0.307, 1.343), (0.3647, -0.2477, 1.343), (0.1405, -0.03058, 1.457), (-0.1375, -0.01684, 1.412), (0.06252, -0.09947, 1.448), (0.03383, -0.07921, 1.448), (0.2488, 0.2291, 1.342), (0.4761, 0.1627, 1.303), (0.5528, 0.2313, 1.303), (0.2176, 0.3211, 1.337), (0.2942, 0.3897, 1.337), (0.2826, 0.1088, 1.477), (0.2826, 0.1088, 1.303), (0.3592, 0.1774, 1.477), (0.3058, 0.1381, 1.41), (0.1088, 0.2405, 1.347), (0.2699, -0.01979, 1.429), (0.3808, 0.00357, 1.322), (-0.05899, -0.148, 1.343), (0.05475, -0.01586, 1.457), (0.08592, 0.08742, 1.397), (-0.03619, 0.1043, 1.433), (0.1501, -0.2951, 1.296), (0.2267, -0.2265, 1.296), (0.1085, -0.1459, 1.342), (0.1748, -0.332, 1.342)], [(84, 198), (111, 206), (44, 185), (162, 222), (78, 197), (100, 201), (164, 223), (154, 219), (38, 182), (28, 179), (60, 192), (50, 186), (119, 210)], [(0, 4, 6, 2), (3, 2, 6, 7), (7, 6, 4, 5), (7, 5, 8, 9), (1, 0, 2, 3), (5, 4, 0, 1), (8, 10, 11, 9), (1, 3, 11, 10), (5, 1, 10, 8), (3, 7, 9, 11), (12, 13, 15, 14), (16, 17, 19, 18), (20, 21, 23, 22), (24, 25, 27, 26), (28, 29, 31, 30), (32, 33, 35, 34), (36, 37, 39, 38), (40, 41, 43, 42), (44, 45, 47, 46), (48, 49, 51, 50), (54, 52, 187, 189), (148, 149, 216, 215), (24, 26, 57, 56), (12, 14, 59, 58), (58, 59, 61, 60), (22, 63, 194, 177), (55, 54, 189, 190), (66, 67, 69, 68), (70, 71, 73, 72), (74, 75, 77, 76), (78, 79, 81, 80), (82, 83, 85, 84), (86, 87, 89, 88), (90, 91, 93, 92), (94, 95, 97, 96), (98, 99, 101, 100), (102, 103, 105, 104), (70, 72, 107, 106), (170, 171, 227, 226), (78, 80, 111, 110), (66, 68, 113, 112), (112, 113, 115, 114), (74, 76, 117, 116), (116, 117, 119, 118), (120, 121, 123, 122), (124, 125, 127, 126), (128, 129, 131, 130), (132, 133, 135, 134), (136, 137, 139, 138), (140, 141, 143, 142), (144, 145, 147, 146), (150, 148, 215, 217), (152, 153, 155, 154), (156, 157, 159, 158), (124, 126, 161, 160), (160, 161, 163, 162), (132, 134, 165, 164), (120, 122, 167, 166), (166, 167, 169, 168), (128, 130, 171, 170), (62, 20, 176, 193), (174, 175, 188, 187), (187, 188, 190, 189), (176, 177, 194, 193), (193, 194, 196, 195), (202, 203, 205, 204), (215, 216, 218, 217), (226, 227, 229, 228), (16, 18, 175, 174), (65, 64, 195, 196), (149, 151, 218, 216), (90, 92, 200, 199), (53, 55, 190, 188), (64, 62, 193, 195), (151, 150, 217, 218), (173, 172, 228, 229), (114, 115, 209, 208), (63, 65, 196, 194), (32, 34, 181, 180), (172, 170, 226, 228), (106, 107, 203, 202), (171, 173, 229, 227), (115, 113, 207, 209), (57, 26, 178, 191), (140, 142, 212, 211), (20, 22, 177, 176), (109, 108, 204, 205), (156, 158, 221, 220), (108, 106, 202, 204), (144, 146, 214, 213), (107, 109, 205, 203), (52, 16, 174, 187), (40, 42, 184, 183), (169, 167, 224, 225), (18, 53, 188, 175)])
me_cube_009.polygons.foreach_set('material_index', [2, 2, 2, 2, 2, 2, 2, 2, 2, 2, 1, 1, 1, 1, 1, 1, 1, 1, 1, 1, 0, 0, 1, 1, 1, 0, 0, 1, 1, 1, 1, 1, 1, 1, 1, 1, 1, 1, 1, 1, 1, 1, 1, 1, 1, 1, 1, 1, 1, 1, 1, 0, 1, 1, 1, 1, 1, 1, 1, 1, 0, 1, 1, 1, 1, 1, 1, 1, 1, 0, 0, 1, 0, 0, 0, 0, 1, 0, 1, 0, 1, 0, 1, 1, 1, 1, 0, 1, 0, 1, 0, 0, 1, 1, 0])
_uv = me_cube_009.uv_layers.new(name='UVMap')
_uv.uv.foreach_set('vector', [0.625, 0.5, 0.875, 0.5, 0.875, 0.75, 0.625, 0.75, 0.375, 0.75, 0.625, 0.75, 0.625, 1.0, 0.375, 1.0, 0.375, 0.0, 0.625, 0.0, 0.625, 0.25, 0.375, 0.25, 0.375, 0.0, 0.375, 0.25, 0.375, 0.25, 0.375, 0.0, 0.375, 0.5, 0.625, 0.5, 0.625, 0.75, 0.375, 0.75, 0.375, 0.25, 0.625, 0.25, 0.625, 0.5, 0.375, 0.5, 0.125, 0.5, 0.375, 0.5, 0.375, 0.75, 0.125, 0.75, 0.375, 0.5, 0.375, 0.75, 0.375, 0.75, 0.375, 0.5, 0.375, 0.25, 0.375, 0.5, 0.375, 0.5, 0.375, 0.25, 0.375, 0.75, 0.375, 1.0, 0.375, 1.0, 0.375, 0.75, 0.0, 0.0, 1.0, 0.0, 1.0, 1.0, 0.0, 1.0, 0.0, 0.0, 1.0, 0.0, 1.0, 1.0, 0.0, 1.0, 0.0, 0.0, 1.0, 0.0, 1.0, 1.0, 0.0, 1.0, 0.0, 0.0, 1.0, 0.0, 1.0, 1.0, 0.0, 1.0, 0.0, 0.0, 1.0, 0.0, 1.0, 1.0, 0.0, 1.0, 0.0, 0.0, 1.0, 0.0, 1.0, 1.0, 0.0, 1.0, 0.0, 0.0, 1.0, 0.0, 1.0, 1.0, 0.0, 1.0, 0.0, 0.0, 1.0, 0.0, 1.0, 1.0, 0.0, 1.0, 0.0, 0.0, 1.0, 0.0, 1.0, 1.0, 0.0, 1.0, 0.0, 0.0, 1.0, 0.0, 1.0, 1.0, 0.0, 1.0, 0.0, 0.0, 0.0, 0.0, 0.0, 0.0, 0.0, 0.0, 0.0, 0.0, 0.0, 0.0, 0.0, 0.0, 0.0, 0.0, 0.0, 0.0, 0.0, 1.0, 0.0, 1.0, 0.0, 0.0, 0.0, 0.0, 0.0, 1.0, 0.0, 1.0, 0.0, 0.0, 0.0, 0.0, 0.0, 1.0, 0.0, 1.0, 0.0, 0.0, 0.0, 0.0, 0.0, 0.0, 0.0, 0.0, 0.0, 0.0, 0.0, 0.0, 0.0, 0.0, 0.0, 0.0, 0.0, 0.0, 0.0, 0.0, 1.0, 0.0, 1.0, 1.0, 0.0, 1.0, 0.0, 0.0, 1.0, 0.0, 1.0, 1.0, 0.0, 1.0, 0.0, 0.0, 1.0, 0.0, 1.0, 1.0, 0.0, 1.0, 0.0, 0.0, 1.0, 0.0, 1.0, 1.0, 0.0, 1.0, 0.0, 0.0, 1.0, 0.0, 1.0, 1.0, 0.0, 1.0, 0.0, 0.0, 1.0, 0.0, 1.0, 1.0, 0.0, 1.0, 0.0, 0.0, 1.0, 0.0, 1.0, 1.0, 0.0, 1.0, 0.0, 0.0, 1.0, 0.0, 1.0, 1.0, 0.0, 1.0, 0.0, 0.0, 1.0, 0.0, 1.0, 1.0, 0.0, 1.0, 0.0, 0.0, 1.0, 0.0, 1.0, 1.0, 0.0, 1.0, 0.0, 0.0, 0.0, 1.0, 0.0, 1.0, 0.0, 0.0, 0.0, 0.0, 0.0, 1.0, 0.0, 1.0, 0.0, 0.0, 0.0, 0.0, 0.0, 1.0, 0.0, 1.0, 0.0, 0.0, 0.0, 0.0, 0.0, 1.0, 0.0, 1.0, 0.0, 0.0, 0.0, 0.0, 0.0, 1.0, 0.0, 1.0, 0.0, 0.0, 0.0, 0.0, 0.0, 1.0, 0.0, 1.0, 0.0, 0.0, 0.0, 0.0, 0.0, 1.0, 0.0, 1.0, 0.0, 0.0, 0.0, 0.0, 1.0, 0.0, 1.0, 1.0, 0.0, 1.0, 0.0, 0.0, 1.0, 0.0, 1.0, 1.0, 0.0, 1.0, 0.0, 0.0, 1.0, 0.0, 1.0, 1.0, 0.0, 1.0, 0.0, 0.0, 1.0, 0.0, 1.0, 1.0, 0.0, 1.0, 0.0, 0.0, 1.0, 0.0, 1.0, 1.0, 0.0, 1.0, 0.0, 0.0, 1.0, 0.0, 1.0, 1.0, 0.0, 1.0, 0.0, 0.0, 1.0, 0.0, 1.0, 1.0, 0.0, 1.0, 0.0, 0.0, 0.0, 0.0, 0.0, 0.0, 0.0, 0.0, 0.0, 0.0, 1.0, 0.0, 1.0, 1.0, 0.0, 1.0, 0.0, 0.0, 1.0, 0.0, 1.0, 1.0, 0.0, 1.0, 0.0, 0.0, 0.0, 1.0, 0.0, 1.0, 0.0, 0.0, 0.0, 0.0, 0.0, 1.0, 0.0, 1.0, 0.0, 0.0, 0.0, 0.0, 0.0, 1.0, 0.0, 1.0, 0.0, 0.0, 0.0, 0.0, 0.0, 1.0, 0.0, 1.0, 0.0, 0.0, 0.0, 0.0, 0.0, 1.0, 0.0, 1.0, 0.0, 0.0, 0.0, 0.0, 0.0, 1.0, 0.0, 1.0, 0.0, 0.0, 0.0, 0.0, 0.0, 0.0, 0.0, 0.0, 0.0, 0.0, 0.0, 0.0, 0.0, 1.0, 0.0, 1.0, 0.0, 0.0, 0.0, 0.0, 0.0, 1.0, 0.0, 1.0, 0.0, 0.0, 0.0, 0.0, 0.0, 1.0, 0.0, 1.0, 0.0, 0.0, 0.0, 0.0, 0.0, 1.0, 0.0, 1.0, 0.0, 0.0, 0.0, 0.0, 0.0, 1.0, 0.0, 1.0, 0.0, 0.0, 0.0, 0.0, 1.0, 0.0, 1.0, 1.0, 0.0, 1.0, 0.0, 0.0, 0.0, 1.0, 0.0, 1.0, 0.0, 0.0, 0.0, 0.0, 0.0, 1.0, 0.0, 1.0, 0.0, 0.0, 0.0, 0.0, 0.0, 0.0, 0.0, 0.0, 0.0, 0.0, 0.0, 0.0, 0.0, 0.0, 0.0, 0.0, 0.0, 0.0, 0.0, 0.0, 0.0, 1.0, 0.0, 1.0, 0.0, 0.0, 0.0, 0.0, 0.0, 0.0, 0.0, 0.0, 0.0, 0.0, 0.0, 0.0, 0.0, 0.0, 0.0, 0.0, 0.0, 0.0, 0.0, 0.0, 0.0, 0.0, 0.0, 0.0, 0.0, 0.0, 0.0, 0.0, 0.0, 0.0, 0.0, 0.0, 0.0, 0.0, 0.0, 0.0, 0.0, 1.0, 0.0, 1.0, 0.0, 0.0, 0.0, 0.0, 0.0, 0.0, 0.0, 0.0, 0.0, 0.0, 0.0, 0.0, 0.0, 1.0, 0.0, 1.0, 0.0, 0.0, 0.0, 0.0, 0.0, 0.0, 0.0, 0.0, 0.0, 0.0, 0.0, 0.0, 0.0, 1.0, 0.0, 1.0, 0.0, 0.0, 0.0, 0.0, 0.0, 0.0, 0.0, 0.0, 0.0, 0.0, 0.0, 1.0, 0.0, 1.0, 0.0, 1.0, 0.0, 1.0, 0.0, 1.0, 0.0, 1.0, 0.0, 1.0, 0.0, 1.0, 0.0, 0.0, 0.0, 1.0, 0.0, 1.0, 0.0, 0.0, 0.0, 0.0, 0.0, 1.0, 0.0, 1.0, 0.0, 0.0, 0.0, 0.0, 0.0, 0.0, 0.0, 0.0, 0.0, 0.0, 0.0, 0.0, 0.0, 1.0, 0.0, 1.0, 0.0, 0.0, 0.0, 0.0, 0.0, 0.0, 0.0, 0.0, 0.0, 0.0, 0.0, 0.0, 0.0, 1.0, 0.0, 1.0, 0.0, 0.0, 0.0, 0.0, 0.0, 0.0, 0.0, 0.0, 0.0, 0.0, 0.0, 0.0, 0.0, 0.0, 0.0, 0.0, 0.0, 0.0, 0.0, 0.0, 0.0, 1.0, 0.0, 1.0, 0.0, 0.0, 0.0, 1.0, 0.0, 1.0, 0.0, 1.0, 0.0, 1.0, 0.0, 0.0, 0.0, 0.0, 0.0, 0.0, 0.0, 0.0])
me_cube_009.materials.append(mat_material)
me_cube_009.materials.append(mat_material_001)
me_cube_009.materials.append(mat_material2_001)
me_cube_009.use_remesh_preserve_volume = False
me_cube_009.use_remesh_preserve_attributes = False
me_cube_009.use_mirror_vertex_groups = False
me_cube_009.update()
me_cube_010 = bpy.data.meshes.new('Cube.010')
me_cube_010.from_pydata([(1.0, 1.0, 0.5), (1.0, 1.0, 0.0), (1.0, -1.0, 0.5), (1.0, -1.0, 0.0), (-1.0, 1.0, 0.5), (-1.0, 1.0, 0.0), (-1.0, -1.0, 0.5), (-1.0, -1.0, 0.0), (-1.0, 1.0, 0.0), (-1.0, -1.0, 0.0), (1.0, 1.0, 0.0), (1.0, -1.0, 0.0), (0.0, -0.04225, 0.3271), (0.0, -0.04225, -0.3146), (0.0, 0.04225, 0.3271), (0.0, 0.04225, -0.3146), (0.09551, -0.4363, 0.3271), (0.09551, -0.4363, -0.3146), (0.09551, -0.3518, 0.3271), (0.09551, -0.3518, -0.3146), (0.3085, -0.06932, 0.3258), (0.3085, -0.06932, -0.316), (0.3085, 0.01518, 0.3258), (0.3085, 0.01518, -0.316), (-0.1503, -0.1969, 0.5573), (-0.1503, -0.1969, -0.08448), (-0.1503, -0.1124, 0.5573), (-0.1503, -0.1124, -0.08448), (-0.4044, -0.0842, 0.4599), (-0.4044, -0.0842, -0.1818), (-0.4044, 0.0003105, 0.4599), (-0.4044, 0.0003105, -0.1818), (0.2056, 0.445, 0.4599), (0.2056, 0.445, -0.1818), (0.2056, 0.5295, 0.4599), (0.2056, 0.5295, -0.1818), (-0.03298, 0.3736, 0.5866), (-0.03298, 0.3736, -0.05515), (-0.03298, 0.4581, 0.5866), (-0.03298, 0.4581, -0.05515), (0.1326, 0.2971, 0.6538), (0.1326, 0.2971, 0.01203), (0.1326, 0.3816, 0.6538), (0.1326, 0.3816, 0.01203), (-0.04325, 0.1783, 0.6256), (-0.04325, 0.1783, -0.01618), (-0.04325, 0.2628, 0.6256), (-0.04325, 0.2628, -0.01618), (0.2509, 0.215, 0.5327), (0.2509, 0.215, -0.1091), (0.2509, 0.2995, 0.5327), (0.2509, 0.2995, -0.1091), (0.09551, -0.5763, 0.4154), (0.09551, -0.4918, 0.4154), (0.07837, -0.3986, 0.6099), (0.07837, -0.3141, 0.6099), (-0.02837, -0.1969, 0.6345), (-0.02837, -0.1124, 0.6345), (-0.004607, 0.04779, 0.4151), (-0.004607, 0.1323, 0.4151), (-0.1231, -0.05278, 0.5474), (-0.1231, 0.03172, 0.5474), (0.3073, -0.005369, 0.4373), (0.3073, 0.07914, 0.4373), (0.3434, -0.09493, 0.6047), (0.3434, -0.01042, 0.6047), (0.04021, 0.1463, 0.3271), (0.04021, 0.1463, -0.3146), (0.09098, 0.07877, 0.3271), (0.09098, 0.07877, -0.3146), (-0.2729, 0.4039, 0.3271), (-0.2729, 0.4039, -0.3146), (-0.2221, 0.3364, 0.3271), (-0.2221, 0.3364, -0.3146), (-0.2227, -0.01743, 0.3258), (-0.2227, -0.01743, -0.316), (-0.1719, -0.08498, 0.3258), (-0.1719, -0.08498, -0.316), (0.06745, 0.3603, 0.5573), (0.06745, 0.3603, -0.08448), (0.1182, 0.2927, 0.5573), (0.1182, 0.2927, -0.08448), (0.3383, 0.4228, 0.4599), (0.3383, 0.4228, -0.1818), (0.3891, 0.3553, 0.4599), (0.3891, 0.3553, -0.1818), (0.1686, -0.3668, 0.4599), (0.1686, -0.3668, -0.1818), (0.2194, -0.4343, 0.4599), (0.2194, -0.4343, -0.1818), (0.3164, -0.1662, 0.5866), (0.3164, -0.1662, -0.05515), (0.3672, -0.2338, 0.5866), (0.3672, -0.2338, -0.05515), (0.1381, -0.2046, 0.6538), (0.1381, -0.2046, 0.01203), (0.1888, -0.2721, 0.6538), (0.1888, -0.2721, 0.01203), (0.2073, -0.004008, 0.6256), (0.2073, -0.004008, -0.01618), (0.2581, -0.07156, 0.6256), (0.2581, -0.07156, -0.01618), (-0.005725, -0.2101, 0.5327), (-0.005725, -0.2101, -0.1091), (0.04505, -0.2776, 0.5327), (0.04505, -0.2776, -0.1091), (-0.357, 0.5158, 0.4154), (-0.3062, 0.4483, 0.4154), (-0.2366, 0.3841, 0.6099), (-0.1858, 0.3166, 0.6099), (-0.03005, 0.287, 0.6345), (0.02073, 0.2195, 0.6345), (0.09799, 0.07711, 0.4151), (0.1488, 0.00956, 0.4151), (0.1323, 0.2287, 0.5474), (0.1831, 0.1612, 0.5474), (-0.1833, -0.06783, 0.4373), (-0.1325, -0.1354, 0.4373), (-0.266, -0.01793, 0.6047), (-0.2152, -0.08548, 0.6047)], [], [(0, 4, 6, 2), (3, 2, 6, 7), (7, 6, 4, 5), (7, 5, 8, 9), (1, 0, 2, 3), (5, 4, 0, 1), (8, 10, 11, 9), (1, 3, 11, 10), (5, 1, 10, 8), (3, 7, 9, 11), (12, 13, 15, 14), (16, 17, 19, 18), (20, 21, 23, 22), (24, 25, 27, 26), (28, 29, 31, 30), (32, 33, 35, 34), (36, 37, 39, 38), (40, 41, 43, 42), (44, 45, 47, 46), (48, 49, 51, 50), (16, 18, 53, 52), (52, 53, 55, 54), (24, 26, 57, 56), (12, 14, 59, 58), (58, 59, 61, 60), (20, 22, 63, 62), (62, 63, 65, 64), (66, 67, 69, 68), (70, 71, 73, 72), (74, 75, 77, 76), (78, 79, 81, 80), (82, 83, 85, 84), (86, 87, 89, 88), (90, 91, 93, 92), (94, 95, 97, 96), (98, 99, 101, 100), (102, 103, 105, 104), (70, 72, 107, 106), (106, 107, 109, 108), (78, 80, 111, 110), (66, 68, 113, 112), (112, 113, 115, 114), (74, 76, 117, 116), (116, 117, 119, 118)])
me_cube_010.polygons.foreach_set('material_index', [0, 0, 0, 0, 0, 0, 0, 0, 0, 0, 1, 1, 1, 1, 1, 1, 1, 1, 1, 1, 1, 1, 1, 1, 1, 1, 1, 1, 1, 1, 1, 1, 1, 1, 1, 1, 1, 1, 1, 1, 1, 1, 1, 1])
_uv = me_cube_010.uv_layers.new(name='UVMap')
_uv.uv.foreach_set('vector', [0.625, 0.5, 0.875, 0.5, 0.875, 0.75, 0.625, 0.75, 0.375, 0.75, 0.625, 0.75, 0.625, 1.0, 0.375, 1.0, 0.375, 0.0, 0.625, 0.0, 0.625, 0.25, 0.375, 0.25, 0.375, 0.0, 0.375, 0.25, 0.375, 0.25, 0.375, 0.0, 0.375, 0.5, 0.625, 0.5, 0.625, 0.75, 0.375, 0.75, 0.375, 0.25, 0.625, 0.25, 0.625, 0.5, 0.375, 0.5, 0.125, 0.5, 0.375, 0.5, 0.375, 0.75, 0.125, 0.75, 0.375, 0.5, 0.375, 0.75, 0.375, 0.75, 0.375, 0.5, 0.375, 0.25, 0.375, 0.5, 0.375, 0.5, 0.375, 0.25, 0.375, 0.75, 0.375, 1.0, 0.375, 1.0, 0.375, 0.75, 0.0, 0.0, 1.0, 0.0, 1.0, 1.0, 0.0, 1.0, 0.0, 0.0, 1.0, 0.0, 1.0, 1.0, 0.0, 1.0, 0.0, 0.0, 1.0, 0.0, 1.0, 1.0, 0.0, 1.0, 0.0, 0.0, 1.0, 0.0, 1.0, 1.0, 0.0, 1.0, 0.0, 0.0, 1.0, 0.0, 1.0, 1.0, 0.0, 1.0, 0.0, 0.0, 1.0, 0.0, 1.0, 1.0, 0.0, 1.0, 0.0, 0.0, 1.0, 0.0, 1.0, 1.0, 0.0, 1.0, 0.0, 0.0, 1.0, 0.0, 1.0, 1.0, 0.0, 1.0, 0.0, 0.0, 1.0, 0.0, 1.0, 1.0, 0.0, 1.0, 0.0, 0.0, 1.0, 0.0, 1.0, 1.0, 0.0, 1.0, 0.0, 0.0, 0.0, 1.0, 0.0, 1.0, 0.0, 0.0, 0.0, 0.0, 0.0, 1.0, 0.0, 1.0, 0.0, 0.0, 0.0, 0.0, 0.0, 1.0, 0.0, 1.0, 0.0, 0.0, 0.0, 0.0, 0.0, 1.0, 0.0, 1.0, 0.0, 0.0, 0.0, 0.0, 0.0, 1.0, 0.0, 1.0, 0.0, 0.0, 0.0, 0.0, 0.0, 1.0, 0.0, 1.0, 0.0, 0.0, 0.0, 0.0, 0.0, 1.0, 0.0, 1.0, 0.0, 0.0, 0.0, 0.0, 1.0, 0.0, 1.0, 1.0, 0.0, 1.0, 0.0, 0.0, 1.0, 0.0, 1.0, 1.0, 0.0, 1.0, 0.0, 0.0, 1.0, 0.0, 1.0, 1.0, 0.0, 1.0, 0.0, 0.0, 1.0, 0.0, 1.0, 1.0, 0.0, 1.0, 0.0, 0.0, 1.0, 0.0, 1.0, 1.0, 0.0, 1.0, 0.0, 0.0, 1.0, 0.0, 1.0, 1.0, 0.0, 1.0, 0.0, 0.0, 1.0, 0.0, 1.0, 1.0, 0.0, 1.0, 0.0, 0.0, 1.0, 0.0, 1.0, 1.0, 0.0, 1.0, 0.0, 0.0, 1.0, 0.0, 1.0, 1.0, 0.0, 1.0, 0.0, 0.0, 1.0, 0.0, 1.0, 1.0, 0.0, 1.0, 0.0, 0.0, 0.0, 1.0, 0.0, 1.0, 0.0, 0.0, 0.0, 0.0, 0.0, 1.0, 0.0, 1.0, 0.0, 0.0, 0.0, 0.0, 0.0, 1.0, 0.0, 1.0, 0.0, 0.0, 0.0, 0.0, 0.0, 1.0, 0.0, 1.0, 0.0, 0.0, 0.0, 0.0, 0.0, 1.0, 0.0, 1.0, 0.0, 0.0, 0.0, 0.0, 0.0, 1.0, 0.0, 1.0, 0.0, 0.0, 0.0, 0.0, 0.0, 1.0, 0.0, 1.0, 0.0, 0.0])
me_cube_010.materials.append(mat_material2_001)
me_cube_010.materials.append(mat_material_001)
me_cube_010.use_remesh_preserve_volume = False
me_cube_010.use_remesh_preserve_attributes = False
me_cube_010.use_mirror_vertex_groups = False
me_cube_010.update()

# ---- objects
ob_soil = bpy.data.objects.new('Soil', me_cube)
ob_plant01 = bpy.data.objects.new('Plant01', me_cube_001)
ob_plant02 = bpy.data.objects.new('plant02', me_cube_003)
ob_plant04 = bpy.data.objects.new('plant04', me_cube_004)
ob_plant00 = bpy.data.objects.new('Plant00', me_cube_005)
ob_soil_w = bpy.data.objects.new('Soil_w', me_cube_006)
ob_plant_w01 = bpy.data.objects.new('Plant_w01', me_cube_007)
ob_plant_w02 = bpy.data.objects.new('Plant_w02', me_cube_008)
ob_plant_w03 = bpy.data.objects.new('Plant_w03', me_cube_009)
ob_plant_w00 = bpy.data.objects.new('Plant_w00', me_cube_010)

# ---- transforms, parenting, visibility, modifiers, constraints
ob_soil.location = (0.0, 0.0, 0.0)
ob_soil.lock_rotations_4d = False
ob_soil.empty_display_type = 'ARROWS'
ob_soil.lineart.crease_threshold = 0.0
_m = ob_soil.modifiers.new('Subdivision', 'SUBSURF')
_m.uv_smooth = 'PRESERVE_CORNERS'
_m.quality = 2
_m.levels = 2
ob_plant01.location = (0.0, 4.0, 0.0)
ob_plant01.lock_rotations_4d = False
ob_plant01.empty_display_type = 'ARROWS'
ob_plant01.lineart.crease_threshold = 0.0
_m = ob_plant01.modifiers.new('Subdivision', 'SUBSURF')
_m.uv_smooth = 'PRESERVE_CORNERS'
_m.quality = 2
_m.levels = 2
ob_plant02.location = (0.0, 6.0, 0.0)
ob_plant02.lock_rotations_4d = False
ob_plant02.empty_display_type = 'ARROWS'
ob_plant02.lineart.crease_threshold = 0.0
_m = ob_plant02.modifiers.new('Subdivision', 'SUBSURF')
_m.uv_smooth = 'PRESERVE_CORNERS'
_m.quality = 2
_m.levels = 2
ob_plant04.location = (0.0, 8.0, 0.0)
ob_plant04.lock_rotations_4d = False
ob_plant04.empty_display_type = 'ARROWS'
ob_plant04.lineart.crease_threshold = 0.0
_m = ob_plant04.modifiers.new('Subdivision', 'SUBSURF')
_m.uv_smooth = 'PRESERVE_CORNERS'
_m.quality = 2
_m.levels = 2
ob_plant00.location = (0.0, 2.0, 0.0)
ob_plant00.lock_rotations_4d = False
ob_plant00.empty_display_type = 'ARROWS'
ob_plant00.lineart.crease_threshold = 0.0
_m = ob_plant00.modifiers.new('Subdivision', 'SUBSURF')
_m.uv_smooth = 'PRESERVE_CORNERS'
_m.quality = 2
_m.levels = 2
ob_soil_w.location = (2.0, 0.0, 0.0)
ob_soil_w.lock_rotations_4d = False
ob_soil_w.empty_display_type = 'ARROWS'
ob_soil_w.lineart.crease_threshold = 0.0
_m = ob_soil_w.modifiers.new('Subdivision', 'SUBSURF')
_m.uv_smooth = 'PRESERVE_CORNERS'
_m.quality = 2
_m.levels = 2
ob_plant_w01.location = (2.0, 4.0, 0.0)
ob_plant_w01.lock_rotations_4d = False
ob_plant_w01.empty_display_type = 'ARROWS'
ob_plant_w01.lineart.crease_threshold = 0.0
_m = ob_plant_w01.modifiers.new('Subdivision', 'SUBSURF')
_m.uv_smooth = 'PRESERVE_CORNERS'
_m.quality = 2
_m.levels = 2
ob_plant_w02.location = (2.0, 6.0, 0.0)
ob_plant_w02.lock_rotations_4d = False
ob_plant_w02.empty_display_type = 'ARROWS'
ob_plant_w02.lineart.crease_threshold = 0.0
_m = ob_plant_w02.modifiers.new('Subdivision', 'SUBSURF')
_m.uv_smooth = 'PRESERVE_CORNERS'
_m.quality = 2
_m.levels = 2
ob_plant_w03.location = (2.0, 8.0, 0.0)
ob_plant_w03.lock_rotations_4d = False
ob_plant_w03.empty_display_type = 'ARROWS'
ob_plant_w03.lineart.crease_threshold = 0.0
_m = ob_plant_w03.modifiers.new('Subdivision', 'SUBSURF')
_m.uv_smooth = 'PRESERVE_CORNERS'
_m.quality = 2
_m.levels = 2
ob_plant_w00.location = (2.0, 2.0, 0.0)
ob_plant_w00.lock_rotations_4d = False
ob_plant_w00.empty_display_type = 'ARROWS'
ob_plant_w00.lineart.crease_threshold = 0.0
_m = ob_plant_w00.modifiers.new('Subdivision', 'SUBSURF')
_m.uv_smooth = 'PRESERVE_CORNERS'
_m.quality = 2
_m.levels = 2

# ---- collection membership
col_collection.objects.link(ob_soil)
col_collection.objects.link(ob_plant01)
col_collection.objects.link(ob_plant02)
col_collection.objects.link(ob_plant04)
col_collection.objects.link(ob_plant00)
col_collection.objects.link(ob_soil_w)
col_collection.objects.link(ob_plant_w01)
col_collection.objects.link(ob_plant_w02)
col_collection.objects.link(ob_plant_w03)
col_collection.objects.link(ob_plant_w00)

# ---- scene / render settings (as saved in the file)
scene.frame_start = 1; scene.frame_end = 250; scene.frame_set(1)
scene.render.engine = 'BLENDER_EEVEE_NEXT'
scene.cycles.use_denoising = False
scene.cycles.samples = 128
scene.cycles.sampling_pattern = 'TABULATED_SOBOL'
scene.cycles.use_adaptive_sampling = False
scene.cycles.use_light_tree = False
scene.view_settings.view_transform = 'Filmic'
bpy.context.view_layer.update()

# ---- added for rendering (the .blend has no active camera and no usable light): camera, sun
cam_auto = bpy.data.cameras.new('AutoCamera')
cam_auto.lens = 50.0
cam_auto.sensor_width = 36.0
cam_auto.clip_end = 1000.0
ob_auto_camera = bpy.data.objects.new('AutoCamera', cam_auto)
scene.collection.objects.link(ob_auto_camera)
ob_auto_camera.location = (11.1257, -8.15081, 8.65462)
ob_auto_camera.rotation_euler = (1.09748, -7.21219e-08, 0.694738)
scene.camera = ob_auto_camera
light_auto_sun = bpy.data.lights.new('AutoSun', 'SUN')
light_auto_sun.energy = 3.0
light_auto_sun.angle = 0.0523599
ob_auto_sun = bpy.data.objects.new('AutoSun', light_auto_sun)
scene.collection.objects.link(ob_auto_sun)
ob_auto_sun.rotation_euler = (0.872665, 0.174533, 0.523599)
bpy.context.view_layer.update()
